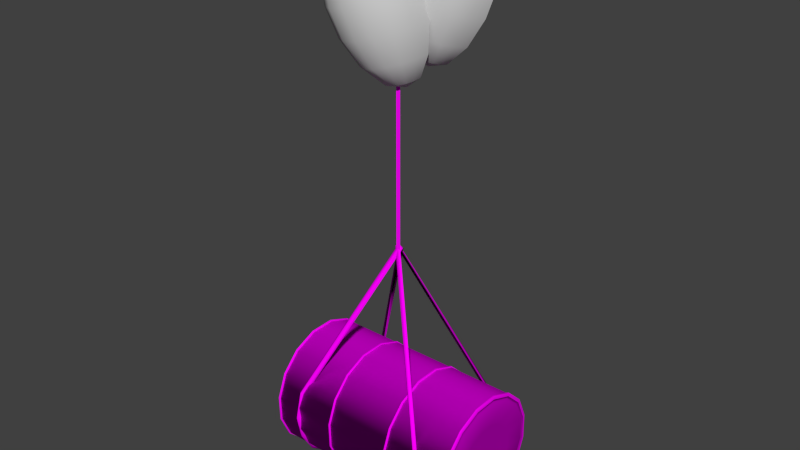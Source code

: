 # Source: obstacles_passive_ballon_barell_metal_2.blend  (saved by Blender 2.70.0; exported with 4.5.12 LTS)
import bpy
from mathutils import Matrix  # noqa: F401  (used for matrix-valued properties, if any)

bpy.ops.wm.read_factory_settings(use_empty=True)
scene = bpy.context.scene
scene.name = 'Scene'

# ---- collections
col_collection_1 = bpy.data.collections.new('Collection 1'); scene.collection.children.link(col_collection_1)

# ---- images (referenced by path relative to the original .blend; pixels are not part of the script)
import os
ASSET_DIR = os.environ.get("B2B_ASSET_DIR", "")  # directory of the original .blend (textures are referenced by path, not embedded)
HERE = os.path.dirname(os.path.abspath(__file__))  # packed textures are extracted next to this script under _unpacked/

def load_image(name, relpath, width, height, colorspace="sRGB"):
    """Load a texture the original file referenced (path relative to the .blend, or extracted next to this script)."""
    p = next((c for c in (os.path.join(HERE, relpath), os.path.join(ASSET_DIR, relpath)) if relpath and os.path.exists(c)), "")
    if p:
        img = bpy.data.images.load(p, check_existing=True)
        img.name = name
    else:  # same state as the original file: an image datablock whose file is absent (Cycles renders it pink)
        img = bpy.data.images.new(name, width, height)
        img.source = "FILE"
        img.filepath = "//" + (relpath or name)
    img.colorspace_settings.name = colorspace
    return img
img_obstacles_passive_rope_diffuse_jpg = load_image('obstacles_passive_rope_diffuse.jpg', 'Texturen/obstacles_passive_rope_diffuse.jpg', 1024, 1024, 'sRGB')
img_obstacles_passive_metal_3_normal_jpg = load_image('obstacles_passive_metal_3_normal.jpg', 'Texturen/obstacles_passive_metal_3_normal.jpg', 1024, 1024, 'sRGB')
img_obstacles_passive_metal_3_diffuse_jpg = load_image('obstacles_passive_metal_3_diffuse.jpg', 'Texturen/obstacles_passive_metal_3_diffuse.jpg', 1024, 1024, 'sRGB')
img_obstacles_passive_metal_4_diffuse_jpg = load_image('obstacles_passive_metal_4_diffuse.jpg', 'Texturen/obstacles_passive_metal_4_diffuse.jpg', 1024, 1024, 'sRGB')

# ---- materials (node trees are filled in below, after node groups)
mat_obstacles_passive_ballon_barell_metal_2_ballon_ballon_2 = bpy.data.materials.new('obstacles_passive_ballon_barell_metal_2_ballon_ballon_2')
mat_obstacles_passive_ballon_barell_metal_2_ballon_ballon_2.alpha_threshold = 0.0
mat_obstacles_passive_ballon_barell_metal_2_ballon_ballon_2.diffuse_color = (0.64, 0.64, 0.64, 1.0)
mat_obstacles_passive_ballon_barell_metal_2_ballon_ballon_2.specular_color = (0.5, 0.5, 0.5)
mat_obstacles_passive_ballon_barell_metal_2_ballon_ballon_2.roughness = 0.5
mat_obstacles_passive_ballon_barell_metal_2_ballon_ballon_2.line_color = (0.0, 0.0, 0.0, 1.0)
mat_obstacles_passive_ballon_barell_metal_2_rope_rope_1 = bpy.data.materials.new('obstacles_passive_ballon_barell_metal_2_rope_rope_1')
mat_obstacles_passive_ballon_barell_metal_2_rope_rope_1.alpha_threshold = 0.0
mat_obstacles_passive_ballon_barell_metal_2_rope_rope_1.diffuse_color = (0.64, 0.64, 0.64, 1.0)
mat_obstacles_passive_ballon_barell_metal_2_rope_rope_1.specular_color = (0.5, 0.5, 0.5)
mat_obstacles_passive_ballon_barell_metal_2_rope_rope_1.roughness = 0.5
mat_obstacles_passive_ballon_barell_metal_2_rope_rope_1.line_color = (0.0, 0.0, 0.0, 1.0)
mat_obstacles_passive_ballon_barell_metal_2_ballon_ballon_1 = bpy.data.materials.new('obstacles_passive_ballon_barell_metal_2_ballon_ballon_1')
mat_obstacles_passive_ballon_barell_metal_2_ballon_ballon_1.alpha_threshold = 0.0
mat_obstacles_passive_ballon_barell_metal_2_ballon_ballon_1.diffuse_color = (0.64, 0.64, 0.64, 1.0)
mat_obstacles_passive_ballon_barell_metal_2_ballon_ballon_1.specular_color = (0.5, 0.5, 0.5)
mat_obstacles_passive_ballon_barell_metal_2_ballon_ballon_1.roughness = 0.5
mat_obstacles_passive_ballon_barell_metal_2_ballon_ballon_1.line_color = (0.0, 0.0, 0.0, 1.0)
mat_obstacles_passive_ballon_barell_metal_1_body_metal_3 = bpy.data.materials.new('obstacles_passive_ballon_barell_metal_1_body_metal_3')
mat_obstacles_passive_ballon_barell_metal_1_body_metal_3.alpha_threshold = 0.0
mat_obstacles_passive_ballon_barell_metal_1_body_metal_3.roughness = 0.5
mat_obstacles_passive_ballon_barell_metal_1_body_metal_3.line_color = (0.0, 0.0, 0.0, 1.0)
mat_obstacles_passive_ballon_barell_metal_1_schnallen_metal_4 = bpy.data.materials.new('obstacles_passive_ballon_barell_metal_1_schnallen_metal_4')
mat_obstacles_passive_ballon_barell_metal_1_schnallen_metal_4.alpha_threshold = 0.0
mat_obstacles_passive_ballon_barell_metal_1_schnallen_metal_4.roughness = 0.5
mat_obstacles_passive_ballon_barell_metal_1_schnallen_metal_4.line_color = (0.0, 0.0, 0.0, 1.0)

# ---- material node trees
mat_obstacles_passive_ballon_barell_metal_2_rope_rope_1.use_nodes = True; mat_obstacles_passive_ballon_barell_metal_2_rope_rope_1.node_tree.nodes.clear()
_N = mat_obstacles_passive_ballon_barell_metal_2_rope_rope_1.node_tree.nodes; _L = mat_obstacles_passive_ballon_barell_metal_2_rope_rope_1.node_tree.links
n0 = _N.new('ShaderNodeOutputMaterial'); n0.name = 'Material Output'; n0.location = (300, 300)
n1 = _N.new('ShaderNodeBsdfDiffuse'); n1.name = 'Diffuse BSDF'; n1.location = (10, 300)
n2 = _N.new('ShaderNodeTexCoord'); n2.name = 'Texture Coordinate'; n2.location = (-655, 380)
n3 = _N.new('ShaderNodeTexImage'); n3.name = 'Image Texture'; n3.location = (-291, 327)
n3.width = 140
n3.image = img_obstacles_passive_rope_diffuse_jpg
_L.new(n1.outputs[0], n0.inputs[0])
_L.new(n2.outputs[2], n3.inputs[0])
_L.new(n3.outputs[0], n1.inputs[0])
n0.is_active_output = True
mat_obstacles_passive_ballon_barell_metal_1_body_metal_3.use_nodes = True; mat_obstacles_passive_ballon_barell_metal_1_body_metal_3.node_tree.nodes.clear()
_N = mat_obstacles_passive_ballon_barell_metal_1_body_metal_3.node_tree.nodes; _L = mat_obstacles_passive_ballon_barell_metal_1_body_metal_3.node_tree.links
n0 = _N.new('ShaderNodeOutputMaterial'); n0.name = 'Material Output'; n0.location = (300, 300)
n1 = _N.new('ShaderNodeBsdfDiffuse'); n1.name = 'Diffuse BSDF'; n1.location = (10, 300)
n2 = _N.new('ShaderNodeTexCoord'); n2.name = 'Texture Coordinate'; n2.location = (-706, 248)
n3 = _N.new('ShaderNodeTexImage'); n3.name = 'Image Texture.001'; n3.location = (-395, 65)
n3.width = 140
n3.image = img_obstacles_passive_metal_3_normal_jpg
n4 = _N.new('ShaderNodeNormalMap'); n4.name = 'Normal Map'; n4.location = (-201, 52)
n5 = _N.new('ShaderNodeTexImage'); n5.name = 'Image Texture'; n5.location = (-402, 314)
n5.width = 140
n5.image = img_obstacles_passive_metal_3_diffuse_jpg
_L.new(n1.outputs[0], n0.inputs[0])
_L.new(n2.outputs[2], n5.inputs[0])
_L.new(n2.outputs[2], n3.inputs[0])
_L.new(n5.outputs[0], n1.inputs[0])
_L.new(n3.outputs[0], n4.inputs[1])
_L.new(n4.outputs[0], n1.inputs[2])
n0.is_active_output = True
mat_obstacles_passive_ballon_barell_metal_1_schnallen_metal_4.use_nodes = True; mat_obstacles_passive_ballon_barell_metal_1_schnallen_metal_4.node_tree.nodes.clear()
_N = mat_obstacles_passive_ballon_barell_metal_1_schnallen_metal_4.node_tree.nodes; _L = mat_obstacles_passive_ballon_barell_metal_1_schnallen_metal_4.node_tree.links
n0 = _N.new('ShaderNodeOutputMaterial'); n0.name = 'Material Output'; n0.location = (300, 300)
n1 = _N.new('ShaderNodeBsdfDiffuse'); n1.name = 'Diffuse BSDF'; n1.location = (10, 300)
n2 = _N.new('ShaderNodeTexImage'); n2.name = 'Image Texture'; n2.location = (-440, 297)
n2.width = 140
n2.image = img_obstacles_passive_metal_4_diffuse_jpg
n3 = _N.new('ShaderNodeTexCoord'); n3.name = 'Texture Coordinate'; n3.location = (-708, 218)
_L.new(n1.outputs[0], n0.inputs[0])
_L.new(n3.outputs[2], n2.inputs[0])
_L.new(n2.outputs[0], n1.inputs[0])
n0.is_active_output = True

# ---- world
world_world = bpy.data.worlds.new('World'); scene.world = world_world
world_world.color = (0.05088, 0.05088, 0.05088)
world_world.use_sun_shadow = False
world_world.sun_shadow_jitter_overblur = 0.0
world_world.cycles.sampling_method = 'MANUAL'
world_world.cycles.sample_map_resolution = 256

# ---- meshes
me_sphere_001 = bpy.data.meshes.new('Sphere.001')
me_sphere_001.from_pydata([(-0.1836, 0.1686, 0.7902), (-0.4434, 0.1369, 0.6416), (-0.6363, 0.08329, 0.3903), (-0.7391, 0.005723, 0.02682), (-0.7381, -0.08745, -0.4098), (-0.6318, -0.1792, -0.8396), (-0.4331, -0.2498, -1.171), (-0.1679, -0.2817, -1.32), (0.1041, 0.1747, 0.8184), (0.376, 0.1541, 0.7221), (0.5906, 0.1101, 0.5158), (0.7147, 0.04821, 0.2259), (0.7232, -0.03225, -0.1511), (0.6129, -0.1225, -0.5741), (0.4022, -0.206, -0.9654), (0.1265, -0.2644, -1.239), (0.3547, 0.04914, 0.7472), (0.5513, -0.08387, 0.5622), (0.6633, -0.2052, 0.2865), (0.6676, -0.3066, -0.08549), (0.5615, -0.376, -0.5135), (0.3628, -0.4, -0.919), (0.1052, -0.3693, -1.214), (0.294, -0.03874, 0.7737), (0.4392, -0.2463, 0.6111), (0.5168, -0.4174, 0.3504), (0.5091, -0.5362, -0.01632), (0.4151, -0.5881, -0.4496), (0.2508, -0.5624, -0.8701), (0.04458, -0.4572, -1.187), (0.2033, -0.09616, 0.7975), (0.2715, -0.3524, 0.6551), (0.2977, -0.556, 0.4079), (0.2719, -0.6862, 0.04588), (0.1959, -0.7267, -0.3921), (0.08303, -0.6685, -0.8261), (-0.04619, -0.5146, -1.163), (0.0962, -0.1144, 0.815), (0.07363, -0.386, 0.6875), (0.03919, -0.6, 0.4501), (-0.007907, -0.7338, 0.09163), (-0.06259, -0.7707, -0.3499), (-0.1148, -0.7021, -0.7937), (-0.1533, -0.5329, -1.146), (-0.01088, -0.0906, 0.8235), (-0.1242, -0.3421, 0.7033), (-0.2193, -0.5426, 0.4708), (-0.2877, -0.6717, 0.114), (-0.3211, -0.7133, -0.3292), (-0.3127, -0.6582, -0.7779), (-0.2603, -0.5091, -1.137), (-0.1016, -0.02847, 0.8218), (-0.2919, -0.2273, 0.7001), (-0.4385, -0.3926, 0.4666), (-0.5249, -0.5093, 0.1095), (-0.5402, -0.5633, -0.3334), (-0.4804, -0.5434, -0.7811), (-0.3511, -0.4469, -1.139), (-0.1623, 0.06257, 0.8101), (-0.404, -0.05906, 0.6784), (-0.5849, -0.1728, 0.4384), (-0.6834, -0.2715, 0.07889), (-0.6867, -0.3435, -0.3616), (-0.5925, -0.3752, -0.8027), (-0.4118, -0.3559, -1.151)], [], [(15, 14, 21), (13, 20, 21), (12, 19, 20), (12, 11, 18), (10, 17, 18), (10, 9, 16), (21, 28, 29), (21, 20, 27), (20, 19, 26), (19, 18, 25), (17, 24, 25), (17, 16, 23), (28, 35, 36), (28, 27, 34), (26, 33, 34), (26, 25, 32), (24, 31, 32), (24, 23, 30), (35, 42, 43), (35, 34, 41), (34, 33, 40), (33, 32, 39), (31, 38, 39), (31, 30, 37), (43, 42, 49), (42, 41, 48), (40, 47, 48), (40, 39, 46), (38, 45, 46), (37, 44, 45), (50, 49, 56), (49, 48, 55), (48, 47, 54), (47, 46, 53), (45, 52, 53), (45, 44, 51), (57, 56, 63), (56, 55, 62), (54, 61, 62), (54, 53, 60), (52, 59, 60), (52, 51, 58), (7, 15, 22), (9, 8, 16), (7, 22, 29), (16, 8, 23), (7, 29, 36), (23, 8, 30), (7, 36, 43), (30, 8, 37), (7, 43, 50), (37, 8, 44), (7, 50, 57), (44, 8, 51), (7, 57, 64), (51, 8, 58), (7, 64, 6), (63, 5, 6), (62, 4, 5), (61, 3, 4), (61, 60, 2), (60, 59, 1), (59, 58, 0), (58, 8, 0), (22, 15, 21), (14, 13, 21), (13, 12, 20), (19, 12, 18), (11, 10, 18), (17, 10, 16), (22, 21, 29), (28, 21, 27), (27, 20, 26), (26, 19, 25), (18, 17, 25), (24, 17, 23), (29, 28, 36), (35, 28, 34), (27, 26, 34), (33, 26, 32), (25, 24, 32), (31, 24, 30), (36, 35, 43), (42, 35, 41), (41, 34, 40), (40, 33, 39), (32, 31, 39), (38, 31, 37), (50, 43, 49), (49, 42, 48), (41, 40, 48), (47, 40, 46), (39, 38, 46), (38, 37, 45), (57, 50, 56), (56, 49, 55), (55, 48, 54), (54, 47, 53), (46, 45, 53), (52, 45, 51), (64, 57, 63), (63, 56, 62), (55, 54, 62), (61, 54, 60), (53, 52, 60), (59, 52, 58), (64, 63, 6), (63, 62, 5), (62, 61, 4), (3, 61, 2), (2, 60, 1), (1, 59, 0)])
me_sphere_001.polygons.foreach_set('use_smooth', [True] * 112)
me_sphere_001.materials.append(mat_obstacles_passive_ballon_barell_metal_2_ballon_ballon_2)
me_sphere_001.use_remesh_preserve_volume = False
me_sphere_001.use_remesh_preserve_attributes = False
me_sphere_001.use_mirror_vertex_groups = False
me_sphere_001.update()
me_cube_001 = bpy.data.meshes.new('Cube.001')
me_cube_001.from_pydata([(-0.03509, -0.0351, -0.02348), (-0.02348, 0.02348, -0.02348), (0.02348, -0.02348, -0.02348), (-0.03509, -0.0351, 2.423), (-0.02348, 0.02348, 2.423), (0.02348, -0.02348, 2.423)], [], [(3, 4, 1), (5, 3, 0), (1, 4, 5), (0, 3, 1), (2, 5, 0), (2, 1, 5)])
_uv = me_cube_001.uv_layers.new(name='Cube_001-mesh-map-0')
_uv.uv.foreach_set('vector', [-0.2458, 4.217, 1.002, 4.217, 1.002, 1.078, 1.001, 4.217, -0.2462, 4.217, -0.2462, 1.078, 0.0009526, 1.089, 0.0009526, 4.228, 1.001, 4.228, -0.2458, 1.078, -0.2458, 4.217, 1.002, 1.078, 1.001, 1.078, 1.001, 4.217, -0.2462, 1.078, 1.001, 1.089, 0.0009526, 1.089, 1.001, 4.228])
me_cube_001.materials.append(mat_obstacles_passive_ballon_barell_metal_2_rope_rope_1)
me_cube_001.use_remesh_preserve_volume = False
me_cube_001.use_remesh_preserve_attributes = False
me_cube_001.use_mirror_vertex_groups = False
me_cube_001.update()
me_cylinder_004 = bpy.data.meshes.new('Cylinder.004')
me_cylinder_004.from_pydata([(0.3936, 0.6376, -0.7119), (0.3935, 0.8741, -0.4231), (0.3933, 0.9743, -0.05045), (0.3931, 0.9282, 0.3297), (0.3934, -0.4217, -0.8632), (0.3935, -0.04902, -0.9625), (0.3936, 0.3312, -0.9056), (0.3926, -0.8893, 0.4211), (0.393, -0.902, -0.3317), (0.3932, -0.7083, -0.6489), (-0.7071, 0.07597, 2.854), (-1.766, -0.3862, -0.8783), (-1.766, -0.03755, -0.9563), (-1.766, 0.3434, -0.905), (-1.767, -0.8794, 0.3996), (-1.791, -0.9054, -0.3481), (-1.767, -0.6971, -0.6601), (-0.6669, 0.07737, 2.861), (-1.767, 0.9416, 0.308), (0.3928, -0.9733, 0.04849), (-1.777, 0.9783, -0.07116), (-1.766, 0.8599, -0.4462), (-1.766, 0.6084, -0.7552), (-0.6673, 0.064, 2.863), (-1.767, -0.9735, 0.02626), (-0.7074, 0.06596, 2.853), (-1.715, -1.034, 0.02784), (-0.6153, 0.06303, 2.886), (-1.714, 0.695, -0.7786), (-1.714, 0.9321, -0.4597), (-1.667, 0.969, -0.06094), (-1.714, 1.029, -0.07445), (-1.667, 0.9142, 0.3111), (-1.715, 0.9981, 0.3186), (-0.567, 0.07634, 2.857), (-0.5674, 0.06445, 2.856), (-1.667, -0.8642, 0.4005), (0.4834, -0.05458, -0.9564), (0.483, 0.9222, 0.3403), (0.4832, 0.9781, -0.03965), (0.4834, 0.8772, -0.4121), (0.4834, 0.6551, -0.7095), (-1.666, 0.33, -0.9042), (-1.667, -0.9013, -0.3361), (-1.667, -0.956, 0.03587), (-1.666, 0.8772, -0.4256), (-1.666, 0.6375, -0.7273), (-0.6176, 0.06563, 2.863), (-0.6172, 0.0756, 2.865), (0.4831, -0.722, -0.6306), (0.4833, -0.427, -0.8688), (0.4835, 0.3254, -0.9022), (0.4825, -0.8944, 0.4317), (0.4827, -0.9636, 0.05924), (0.4829, -0.9241, -0.3207), (-0.6149, 0.07844, 2.882), (-1.715, -0.7433, -0.7063), (-1.715, -0.9471, -0.3652), (-1.715, -0.9368, 0.4131), (-1.714, 0.354, -0.9825), (-1.714, -0.03913, -1.04), (-1.666, -0.04197, -0.9549), (-1.714, -0.4244, -0.9433), (-1.667, -0.4066, -0.8724), (-1.667, -0.7083, -0.6374), (0.4384, -0.9643, -0.3321), (0.4382, -1.022, 0.06094), (0.4381, -0.9251, 0.4462), (0.4391, 0.3368, -0.9494), (0.4389, -0.4416, -0.9102), (0.4387, -0.7604, -0.6732), (-0.6616, 0.07717, 2.888), (-0.662, 0.06421, 2.889), (0.439, 0.6779, -0.7455), (0.439, 0.9282, -0.4266), (0.4388, 1.021, -0.04135), (0.4386, 0.976, 0.3517), (0.439, -0.05628, -1.007)], [], [(25, 7, 67), (7, 19, 66), (19, 8, 65), (9, 4, 69), (8, 9, 70), (76, 3, 10), (5, 6, 68), (68, 6, 0), (4, 5, 77), (75, 2, 3), (74, 1, 2), (73, 0, 1), (73, 74, 40), (76, 71, 48), (67, 52, 47), (65, 54, 53), (74, 75, 39), (56, 62, 63), (32, 33, 55), (62, 60, 61), (30, 31, 33), (23, 35, 36), (17, 18, 32), (27, 58, 36), (68, 51, 37), (77, 37, 50), (70, 49, 54), (68, 73, 41), (69, 50, 49), (66, 53, 52), (75, 76, 38), (57, 56, 64), (60, 59, 42), (42, 59, 28), (45, 29, 31), (46, 28, 29), (58, 26, 44), (26, 57, 43), (57, 15, 16), (60, 12, 13), (33, 31, 20), (62, 11, 12), (56, 16, 11), (26, 24, 15), (58, 27, 23), (33, 18, 17), (28, 59, 13), (58, 14, 24), (31, 29, 21), (3, 38, 48), (29, 28, 22), (47, 52, 7), (72, 25, 67), (67, 7, 66), (66, 19, 65), (70, 9, 69), (65, 8, 70), (71, 76, 10), (77, 5, 68), (73, 68, 0), (69, 4, 77), (76, 75, 3), (75, 74, 2), (74, 73, 1), (41, 73, 40), (38, 76, 48), (72, 67, 47), (66, 65, 53), (40, 74, 39), (64, 56, 63), (34, 32, 55), (63, 62, 61), (32, 30, 33), (14, 23, 36), (34, 17, 32), (35, 27, 36), (77, 68, 37), (69, 77, 50), (65, 70, 54), (51, 68, 41), (70, 69, 49), (67, 66, 52), (39, 75, 38), (43, 57, 64), (61, 60, 42), (46, 42, 28), (30, 45, 31), (45, 46, 29), (36, 58, 44), (44, 26, 43), (56, 57, 16), (59, 60, 13), (18, 33, 20), (60, 62, 12), (62, 56, 11), (57, 26, 15), (14, 58, 23), (55, 33, 17), (22, 28, 13), (26, 58, 24), (20, 31, 21), (10, 3, 48), (21, 29, 22), (25, 47, 7)])
me_cylinder_004.polygons.foreach_set('use_smooth', [True] * 104)
_uv = me_cylinder_004.uv_layers.new(name='Cylinder_004-mesh-map-0')
_uv.uv.foreach_set('vector', [0.1439, 6.498, 0.5393, 4.454, 0.5559, 4.452, 0.5393, 4.454, 0.4613, 4.002, 0.5599, 4.023, 0.4613, 4.002, 0.4993, 3.225, 0.6556, 3.284, 0.5529, 2.291, 0.6477, 1.33, 0.8205, 1.34, 0.4993, 3.225, 0.5529, 2.291, 0.7261, 2.348, 1.148, -2.392, 1.072, -2.386, 0.5502, -5.482, 0.7502, 0.3493, 0.8569, -0.4179, 0.9649, -0.3895, 0.9649, -0.3895, 0.8569, -0.4179, 0.9386, -0.9992, 0.6477, 1.33, 0.7502, 0.3493, 0.8899, 0.3709, 1.118, -1.964, 1.044, -1.956, 1.072, -2.386, 1.08, -1.516, 0.9957, -1.499, 1.044, -1.956, 1.039, -1.001, 0.9386, -0.9992, 0.9957, -1.499, 1.039, -1.001, 1.08, -1.516, 1.162, -1.498, 1.148, -2.392, 0.6072, -5.504, 0.651, -5.472, 0.5559, 4.452, 0.566, 4.44, 0.1252, 6.477, 0.6556, 3.284, 0.7861, 3.292, 0.668, 4.034, 1.08, -1.516, 1.118, -1.964, 1.187, -1.958, -0.8461, 1.626, -0.8164, 1.128, -0.6968, 1.157, -0.6189, -2.106, -0.7311, -2.095, 0.06186, -5.48, -0.8164, 1.128, -0.7874, 0.5783, -0.6356, 0.6014, -0.6331, -1.654, -0.7278, -1.641, -0.7311, -2.095, 0.1238, 6.053, 0.02977, 6.115, -0.7646, 2.999, -0.01255, -5.439, -0.8227, -2.096, -0.9143, -2.177, -0.02966, 6.138, -0.8627, 2.991, -0.7646, 2.999, 0.9649, -0.3895, 1.081, -0.3862, 1.038, 0.3864, 0.8899, 0.3709, 1.038, 0.3864, 0.9758, 1.364, 0.7261, 2.348, 0.9036, 2.377, 0.7861, 3.292, 0.9649, -0.3895, 1.039, -1.001, 1.127, -1.001, 0.8205, 1.34, 0.9758, 1.364, 0.9036, 2.377, 0.5599, 4.023, 0.668, 4.034, 0.566, 4.44, 1.118, -1.964, 1.148, -2.392, 1.225, -2.387, -0.8673, 2.115, -0.8461, 1.626, -0.7366, 1.669, -0.7874, 0.5783, -0.753, -0.02604, -0.5841, -0.02294, -0.5841, -0.02294, -0.753, -0.02604, -0.7132, -0.6486, -0.6075, -1.178, -0.7128, -1.165, -0.7278, -1.641, -0.5746, -0.6337, -0.7132, -0.6486, -0.7128, -1.165, -0.8627, 2.991, -0.871, 2.561, -0.7699, 2.572, -0.871, 2.561, -0.8673, 2.115, -0.7776, 2.131, -0.8673, 2.115, -0.9793, 2.115, -0.9548, 1.626, -0.7874, 0.5783, -0.9427, 0.5766, -0.9161, -0.06217, -0.7311, -2.095, -0.7278, -1.641, -0.8266, -1.639, -0.8164, 1.128, -0.9456, 1.113, -0.9427, 0.5766, -0.8461, 1.626, -0.9548, 1.626, -0.9456, 1.113, -0.871, 2.561, -0.9594, 2.562, -0.9793, 2.115, -0.8627, 2.991, -0.02966, 6.138, -0.09916, 6.1, -0.7311, -2.095, -0.8227, -2.096, -0.01255, -5.439, -0.7132, -0.6486, -0.753, -0.02604, -0.9161, -0.06217, -0.8627, 2.991, -0.9508, 2.997, -0.9594, 2.562, -0.7278, -1.641, -0.7128, -1.165, -0.8287, -1.14, 1.072, -2.386, 0.982, -2.345, 0.4613, -5.439, -0.7128, -1.165, -0.7132, -0.6486, -0.8576, -0.5813, 0.1252, 6.477, 0.566, 4.44, 0.5393, 4.454, 0.1348, 6.504, 0.1439, 6.498, 0.5559, 4.452, 0.5559, 4.452, 0.5393, 4.454, 0.5599, 4.023, 0.5599, 4.023, 0.4613, 4.002, 0.6556, 3.284, 0.7261, 2.348, 0.5529, 2.291, 0.8205, 1.34, 0.6556, 3.284, 0.4993, 3.225, 0.7261, 2.348, 0.6072, -5.504, 1.148, -2.392, 0.5502, -5.482, 0.8899, 0.3709, 0.7502, 0.3493, 0.9649, -0.3895, 1.039, -1.001, 0.9649, -0.3895, 0.9386, -0.9992, 0.8205, 1.34, 0.6477, 1.33, 0.8899, 0.3709, 1.148, -2.392, 1.118, -1.964, 1.072, -2.386, 1.118, -1.964, 1.08, -1.516, 1.044, -1.956, 1.08, -1.516, 1.039, -1.001, 0.9957, -1.499, 1.127, -1.001, 1.039, -1.001, 1.162, -1.498, 1.225, -2.387, 1.148, -2.392, 0.651, -5.472, 0.1348, 6.504, 0.5559, 4.452, 0.1252, 6.477, 0.5599, 4.023, 0.6556, 3.284, 0.668, 4.034, 1.162, -1.498, 1.08, -1.516, 1.187, -1.958, -0.7366, 1.669, -0.8461, 1.626, -0.6968, 1.157, 0.1238, -5.462, -0.6189, -2.106, 0.06186, -5.48, -0.6968, 1.157, -0.8164, 1.128, -0.6356, 0.6014, -0.6189, -2.106, -0.6331, -1.654, -0.7311, -2.095, -0.9508, 2.997, -0.09916, 6.1, -1.036, 3.072, -0.111, -5.504, -0.01255, -5.439, -0.9143, -2.177, 0.02977, 6.115, -0.02966, 6.138, -0.7646, 2.999, 0.8899, 0.3709, 0.9649, -0.3895, 1.038, 0.3864, 0.8205, 1.34, 0.8899, 0.3709, 0.9758, 1.364, 0.6556, 3.284, 0.7261, 2.348, 0.7861, 3.292, 1.081, -0.3862, 0.9649, -0.3895, 1.127, -1.001, 0.7261, 2.348, 0.8205, 1.34, 0.9036, 2.377, 0.5559, 4.452, 0.5599, 4.023, 0.566, 4.44, 1.187, -1.958, 1.118, -1.964, 1.225, -2.387, -0.7776, 2.131, -0.8673, 2.115, -0.7366, 1.669, -0.6356, 0.6014, -0.7874, 0.5783, -0.5841, -0.02294, -0.5746, -0.6337, -0.5841, -0.02294, -0.7132, -0.6486, -0.6331, -1.654, -0.6075, -1.178, -0.7278, -1.641, -0.6075, -1.178, -0.5746, -0.6337, -0.7128, -1.165, -0.7646, 2.999, -0.8627, 2.991, -0.7699, 2.572, -0.7699, 2.572, -0.871, 2.561, -0.7776, 2.131, -0.8461, 1.626, -0.8673, 2.115, -0.9548, 1.626, -0.753, -0.02604, -0.7874, 0.5783, -0.9161, -0.06217, -0.8227, -2.096, -0.7311, -2.095, -0.8266, -1.639, -0.7874, 0.5783, -0.8164, 1.128, -0.9427, 0.5766, -0.8164, 1.128, -0.8461, 1.626, -0.9456, 1.113, -0.8673, 2.115, -0.871, 2.561, -0.9793, 2.115, -0.9508, 2.997, -0.8627, 2.991, -0.09916, 6.1, 0.06186, -5.48, -0.7311, -2.095, -0.01255, -5.439, -0.8576, -0.5813, -0.7132, -0.6486, -0.9161, -0.06217, -0.871, 2.561, -0.8627, 2.991, -0.9594, 2.562, -0.8266, -1.639, -0.7278, -1.641, -0.8287, -1.14, 0.5502, -5.482, 1.072, -2.386, 0.4613, -5.439, -0.8287, -1.14, -0.7128, -1.165, -0.8576, -0.5813, 0.1439, 6.498, 0.1252, 6.477, 0.5393, 4.454])
me_cylinder_004.materials.append(mat_obstacles_passive_ballon_barell_metal_2_rope_rope_1)
me_cylinder_004.use_remesh_preserve_volume = False
me_cylinder_004.use_remesh_preserve_attributes = False
me_cylinder_004.use_mirror_vertex_groups = False
me_cylinder_004.update()
me_sphere = bpy.data.meshes.new('Sphere')
me_sphere.from_pydata([(-0.475, -0.06613, 0.6756), (-0.6582, -0.04547, 0.4378), (-0.7398, -0.01742, 0.1282), (-0.6947, 0.01822, -0.253), (-0.5253, 0.05757, -0.6642), (-0.2609, 0.09335, -1.029), (0.0509, 0.1177, -1.266), (0.354, 0.1237, -1.307), (-0.2195, -0.07671, 0.8106), (0.06941, -0.07562, 0.8222), (0.3478, -0.06301, 0.7086), (0.5746, -0.04033, 0.482), (0.728, -0.006574, 0.1299), (0.7892, 0.03465, -0.3104), (0.7451, 0.07582, -0.7585), (0.5953, 0.1082, -1.12), (0.0495, -0.1827, 0.8067), (0.311, -0.2609, 0.6799), (0.5265, -0.2988, 0.4445), (0.676, -0.2864, 0.08934), (0.7411, -0.2238, -0.3478), (0.7083, -0.122, -0.7872), (0.5754, 0.001092, -1.135), (-0.008831, -0.2727, 0.7823), (0.2032, -0.4273, 0.635), (0.3857, -0.5162, 0.3858), (0.5236, -0.5217, 0.0258), (0.6003, -0.4413, -0.4066), (0.6005, -0.2884, -0.8321), (0.5171, -0.08896, -1.16), (-0.09669, -0.3321, 0.7529), (0.04086, -0.5369, 0.5806), (0.1736, -0.6594, 0.3148), (0.294, -0.6767, -0.05105), (0.3882, -0.5845, -0.4776), (0.4381, -0.398, -0.8864), (0.4292, -0.1483, -1.189), (-0.2007, -0.3516, 0.7229), (-0.1513, -0.573, 0.5252), (-0.07755, -0.7067, 0.2424), (0.02217, -0.7278, -0.1295), (0.137, -0.6317, -0.55), (0.246, -0.4342, -0.9419), (0.3252, -0.1678, -1.219), (-0.305, -0.3284, 0.6969), (-0.3441, -0.5302, 0.477), (-0.3294, -0.6507, 0.1794), (-0.2505, -0.6672, -0.1976), (-0.1149, -0.5757, -0.6129), (0.05316, -0.3913, -0.99), (0.2209, -0.1446, -1.245), (-0.3938, -0.266, 0.6787), (-0.5082, -0.4149, 0.4435), (-0.5438, -0.5, 0.1357), (-0.4825, -0.5042, -0.245), (-0.3292, -0.4251, -0.6567), (-0.1109, -0.276, -1.024), (0.1321, -0.08225, -1.263), (-0.4535, -0.1739, 0.6713), (-0.6185, -0.2447, 0.4297), (-0.6879, -0.2777, 0.1177), (-0.6384, -0.2635, -0.2645), (-0.4733, -0.2027, -0.6747), (-0.2212, -0.1058, -1.037), (0.07242, 0.00986, -1.271)], [], [(15, 14, 21), (14, 13, 20), (13, 12, 19), (12, 11, 18), (10, 17, 18), (10, 9, 16), (22, 21, 28), (21, 20, 27), (20, 19, 26), (18, 25, 26), (17, 24, 25), (17, 16, 23), (29, 28, 35), (28, 27, 34), (27, 26, 33), (25, 32, 33), (24, 31, 32), (24, 23, 30), (36, 35, 42), (35, 34, 41), (34, 33, 40), (33, 32, 39), (31, 38, 39), (31, 30, 37), (42, 49, 50), (42, 41, 48), (40, 47, 48), (40, 39, 46), (38, 45, 46), (38, 37, 44), (50, 49, 56), (49, 48, 55), (47, 54, 55), (47, 46, 53), (45, 52, 53), (45, 44, 51), (57, 56, 63), (56, 55, 62), (54, 61, 62), (54, 53, 60), (52, 59, 60), (52, 51, 58), (7, 15, 22), (9, 8, 16), (7, 22, 29), (16, 8, 23), (7, 29, 36), (23, 8, 30), (7, 36, 43), (30, 8, 37), (7, 43, 50), (37, 8, 44), (7, 50, 57), (44, 8, 51), (7, 57, 64), (51, 8, 58), (7, 64, 6), (63, 5, 6), (62, 4, 5), (61, 3, 4), (60, 2, 3), (60, 59, 1), (59, 58, 0), (58, 8, 0), (22, 15, 21), (21, 14, 20), (20, 13, 19), (19, 12, 18), (11, 10, 18), (17, 10, 16), (29, 22, 28), (28, 21, 27), (27, 20, 26), (19, 18, 26), (18, 17, 25), (24, 17, 23), (36, 29, 35), (35, 28, 34), (34, 27, 33), (26, 25, 33), (25, 24, 32), (31, 24, 30), (43, 36, 42), (42, 35, 41), (41, 34, 40), (40, 33, 39), (32, 31, 39), (38, 31, 37), (43, 42, 50), (49, 42, 48), (41, 40, 48), (47, 40, 46), (39, 38, 46), (45, 38, 44), (57, 50, 56), (56, 49, 55), (48, 47, 55), (54, 47, 53), (46, 45, 53), (52, 45, 51), (64, 57, 63), (63, 56, 62), (55, 54, 62), (61, 54, 60), (53, 52, 60), (59, 52, 58), (64, 63, 6), (63, 62, 5), (62, 61, 4), (61, 60, 3), (2, 60, 1), (1, 59, 0)])
me_sphere.polygons.foreach_set('use_smooth', [True] * 112)
me_sphere.materials.append(mat_obstacles_passive_ballon_barell_metal_2_ballon_ballon_1)
me_sphere.use_remesh_preserve_volume = False
me_sphere.use_remesh_preserve_attributes = False
me_sphere.use_mirror_vertex_groups = False
me_sphere.update()
me_cylinder_002 = bpy.data.meshes.new('Cylinder.002')
me_cylinder_002.from_pydata([(0.09386, 0.9848, -0.1722), (0.09363, 0.8438, -0.5361), (0.09295, 0.5744, -0.8183), (0.09194, 0.2175, -0.9759), (0.09193, 0.5359, 0.8442), (0.09295, 0.8181, 0.5748), (0.09363, 0.9757, 0.2178), (0.08785, -0.8444, 0.5362), (0.08954, -0.2181, 0.976), (0.09074, 0.172, 0.9851), (0.09074, -0.1726, -0.985), (0.1239, -0.9854, 0.1724), (0.1241, -0.9764, -0.2177), (0.1302, 0.9847, -0.1722), (0.1282, 0.2174, -0.9759), (0.1241, -0.8445, 0.5362), (0.1248, -0.5751, 0.8184), (0.1258, -0.2182, 0.9761), (0.1248, -0.8187, -0.5746), (0.08852, -0.575, 0.8184), (0.1258, -0.5365, -0.8441), (0.127, -0.1727, -0.985), (1.126, 0.2143, -0.9754), (1.127, 0.5712, -0.8178), (0.1292, 0.5743, -0.8183), (1.128, 0.8407, -0.5355), (0.1299, 0.8437, -0.5361), (1.128, 0.9816, -0.1717), (0.08954, -0.5364, -0.8441), (0.08853, -0.8186, -0.5747), (0.08785, -0.9763, -0.2177), (0.08761, -0.9853, 0.1723), (2.157, -0.5814, 0.8195), (2.158, -0.5428, -0.843), (2.157, -0.825, -0.5735), (2.157, -0.9826, -0.2166), (2.156, -0.9917, 0.1735), (2.163, 0.9784, -0.1711), (2.162, 0.8375, -0.535), (1.164, 0.5711, -0.8177), (2.162, 0.5681, -0.8172), (1.163, 0.2142, -0.9754), (2.161, 0.2111, -0.9748), (1.161, -0.1759, -0.9844), (1.16, -0.5397, -0.8435), (1.159, -0.8219, -0.5741), (1.159, -0.9796, -0.2172), (1.158, -0.9886, 0.1729), (1.159, -0.8477, 0.5368), (1.122, -0.9885, 0.1729), (1.122, -0.9795, -0.2172), (1.123, -0.8218, -0.5741), (1.124, -0.5396, -0.8435), (1.123, -0.5782, 0.819), (1.164, 0.9724, 0.2184), (1.16, -0.2214, 0.9766), (1.159, -0.5783, 0.819), (1.164, 0.8405, -0.5355), (1.165, 0.9815, -0.1717), (1.125, -0.1758, -0.9844), (1.125, 0.1688, 0.9857), (1.124, -0.2213, 0.9766), (1.122, -0.8476, 0.5367), (1.128, 0.9725, 0.2184), (0.1299, 0.9756, 0.2179), (1.127, 0.8149, 0.5753), (0.1292, 0.818, 0.5748), (1.126, 0.5327, 0.8447), (0.1282, 0.5357, 0.8442), (0.127, 0.1719, 0.9851), (2.16, -0.1789, -0.9839), (2.16, 0.1656, 0.9862), (2.158, -0.2244, 0.9772), (2.157, -0.8508, 0.5373), (2.162, 0.9693, 0.219), (2.162, 0.8117, 0.5759), (1.164, 0.8148, 0.5753), (2.161, 0.5295, 0.8453), (1.163, 0.5326, 0.8448), (1.161, 0.1687, 0.9857), (-0.9086, -0.215, 0.9755), (-0.9096, -0.5719, 0.8179), (-0.9103, -0.8413, 0.5356), (-0.9045, 0.9788, 0.2173), (-0.9062, 0.5389, 0.8436), (-0.9074, 0.1751, 0.9846), (-0.9074, -0.1695, -0.9855), (-0.9086, -0.5333, -0.8446), (-0.9096, -0.8156, -0.5752), (-0.9103, -0.9732, -0.2183), (-0.9105, -0.9822, 0.1718), (-0.9043, 0.9878, -0.1728), (-0.9045, 0.8469, -0.5366), (-0.9052, 0.5775, -0.8188), (-0.9062, 0.2206, -0.9765), (-0.9052, 0.8212, 0.5742)], [], [(86, 10, 28, 87), (87, 28, 29, 88), (88, 29, 30, 89), (89, 30, 31, 90), (90, 31, 7, 82), (82, 7, 19, 81), (81, 19, 8, 80), (85, 9, 4, 84), (80, 8, 9, 85), (94, 3, 10, 86), (95, 5, 6, 83), (83, 6, 0, 91), (84, 4, 5, 95), (93, 2, 3, 94), (92, 1, 2, 93), (91, 0, 1, 92), (69, 60, 67, 68), (66, 65, 63, 64), (68, 67, 65, 66), (26, 25, 23, 24), (21, 59, 52, 20), (20, 52, 51, 18), (18, 51, 50, 12), (12, 50, 49, 11), (79, 71, 77, 78), (41, 42, 70, 43), (78, 77, 75, 76), (39, 40, 42, 41), (43, 70, 33, 44), (44, 33, 34, 45), (45, 34, 35, 46), (46, 35, 36, 47), (47, 36, 73, 48), (17, 61, 60, 69), (14, 22, 59, 21), (64, 63, 27, 13), (24, 23, 22, 14), (13, 27, 25, 26), (11, 49, 62, 15), (15, 62, 53, 16), (16, 53, 61, 17), (55, 72, 71, 79), (76, 75, 74, 54), (54, 74, 37, 58), (57, 38, 40, 39), (58, 37, 38, 57), (48, 73, 32, 56), (56, 32, 72, 55)])
me_cylinder_002.polygons.foreach_set('use_smooth', [True] * 48)
_uv = me_cylinder_002.uv_layers.new(name='UVMap')
_uv.uv.foreach_set('vector', [0.9993, 0.09301, 0.9993, 0.545, 0.9003, 0.545, 0.9003, 0.09301, 0.9003, 0.09301, 0.9003, 0.545, 0.8012, 0.545, 0.8012, 0.09301, 0.8012, 0.09301, 0.8012, 0.545, 0.7022, 0.545, 0.7022, 0.09301, 0.7022, 0.09301, 0.7022, 0.545, 0.6031, 0.545, 0.6031, 0.09301, 0.6031, 0.09301, 0.6031, 0.545, 0.5041, 0.545, 0.5041, 0.09301, 0.5041, 0.09301, 0.5041, 0.545, 0.405, 0.545, 0.405, 0.09301, 0.405, 0.09301, 0.405, 0.545, 0.306, 0.545, 0.306, 0.09301, 0.2069, 0.09301, 0.2069, 0.545, 0.1079, 0.545, 0.1079, 0.09302, 0.306, 0.09301, 0.306, 0.545, 0.2069, 0.545, 0.2069, 0.09301, -0.4864, 0.09303, -0.4864, 0.545, -0.5854, 0.545, -0.5854, 0.09303, 0.008845, 0.09302, 0.008849, 0.545, -0.0902, 0.545, -0.0902, 0.09302, -0.0902, 0.09302, -0.0902, 0.545, -0.1892, 0.545, -0.1892, 0.09302, 0.1079, 0.09302, 0.1079, 0.545, 0.008849, 0.545, 0.008845, 0.09302, -0.3873, 0.09303, -0.3873, 0.545, -0.4864, 0.545, -0.4864, 0.09303, -0.2883, 0.09303, -0.2883, 0.545, -0.3873, 0.545, -0.3873, 0.09303, -0.1892, 0.09302, -0.1892, 0.545, -0.2883, 0.545, -0.2883, 0.09303, 0.2069, 0.5456, 0.2069, 0.9976, 0.1079, 0.9976, 0.1079, 0.5456, 0.008846, 0.5456, 0.008847, 0.9976, -0.0902, 0.9976, -0.0902, 0.5456, 0.1079, 0.5456, 0.1079, 0.9976, 0.008847, 0.9976, 0.008846, 0.5456, -0.2883, 0.5456, -0.2883, 0.9976, -0.3873, 0.9976, -0.3873, 0.5456, 0.9993, 0.5456, 0.9993, 0.9976, 0.9003, 0.9976, 0.9003, 0.5456, 0.9003, 0.5456, 0.9003, 0.9976, 0.8012, 0.9976, 0.8012, 0.5456, 0.8012, 0.5456, 0.8012, 0.9976, 0.7022, 0.9976, 0.7022, 0.5456, 0.7022, 0.5456, 0.7022, 0.9976, 0.6031, 0.9976, 0.6031, 0.5456, 0.2069, 0.9982, 0.2069, 1.45, 0.1079, 1.45, 0.1079, 0.9982, -0.4864, 0.9982, -0.4864, 1.45, -0.5854, 1.45, -0.5854, 0.9982, 0.1079, 0.9982, 0.1079, 1.45, 0.008851, 1.45, 0.00885, 0.9982, -0.3873, 0.9982, -0.3873, 1.45, -0.4864, 1.45, -0.4864, 0.9982, 0.9993, 0.9982, 0.9993, 1.45, 0.9003, 1.45, 0.9003, 0.9982, 0.9003, 0.9982, 0.9003, 1.45, 0.8012, 1.45, 0.8012, 0.9982, 0.8012, 0.9982, 0.8012, 1.45, 0.7022, 1.45, 0.7022, 0.9982, 0.7022, 0.9982, 0.7022, 1.45, 0.6031, 1.45, 0.6031, 0.9982, 0.6031, 0.9982, 0.6031, 1.45, 0.5041, 1.45, 0.5041, 0.9982, 0.306, 0.5456, 0.306, 0.9976, 0.2069, 0.9976, 0.2069, 0.5456, -0.4864, 0.5456, -0.4864, 0.9976, -0.5854, 0.9976, -0.5854, 0.5456, -0.0902, 0.5456, -0.0902, 0.9976, -0.1892, 0.9976, -0.1892, 0.5456, -0.3873, 0.5456, -0.3873, 0.9976, -0.4864, 0.9976, -0.4864, 0.5456, -0.1892, 0.5456, -0.1892, 0.9976, -0.2883, 0.9976, -0.2883, 0.5456, 0.6031, 0.5456, 0.6031, 0.9976, 0.5041, 0.9976, 0.5041, 0.5456, 0.5041, 0.5456, 0.5041, 0.9976, 0.405, 0.9976, 0.405, 0.5456, 0.405, 0.5456, 0.405, 0.9976, 0.306, 0.9976, 0.306, 0.5456, 0.306, 0.9982, 0.306, 1.45, 0.2069, 1.45, 0.2069, 0.9982, 0.00885, 0.9982, 0.008851, 1.45, -0.0902, 1.45, -0.0902, 0.9982, -0.0902, 0.9982, -0.0902, 1.45, -0.1892, 1.45, -0.1892, 0.9982, -0.2883, 0.9982, -0.2883, 1.45, -0.3873, 1.45, -0.3873, 0.9982, -0.1892, 0.9982, -0.1892, 1.45, -0.2883, 1.45, -0.2883, 0.9982, 0.5041, 0.9982, 0.5041, 1.45, 0.405, 1.45, 0.405, 0.9982, 0.405, 0.9982, 0.405, 1.45, 0.306, 1.45, 0.306, 0.9982])
me_cylinder_002.materials.append(mat_obstacles_passive_ballon_barell_metal_1_body_metal_3)
me_cylinder_002.use_remesh_preserve_volume = False
me_cylinder_002.use_remesh_preserve_attributes = False
me_cylinder_002.use_mirror_vertex_groups = False
me_cylinder_002.update()
me_cylinder_007 = bpy.data.meshes.new('Cylinder.007')
me_cylinder_007.from_pydata([(0.01046, -0.5842, 0.8319), (0.009775, -0.8581, 0.545), (0.02399, 0.8183, 0.5747), (0.02298, 0.2177, -0.976), (0.02399, 0.5746, -0.8183), (0.02467, 0.8441, -0.5361), (0.02491, 0.985, -0.1723), (0.01565, 0.992, 0.2214), (0.01496, 0.8318, 0.5842), (0.01393, 0.5449, 0.858), (0.01271, 0.1751, 1.001), (0.01271, -0.1752, -1.001), (0.01393, 0.2213, -0.9921), (0.01496, 0.5841, -0.8318), (0.01565, 0.858, -0.545), (0.0159, 1.001, -0.1751), (0.01865, -0.9851, 0.1723), (0.01889, -0.9761, -0.2178), (0.01957, -0.8184, -0.5747), (0.02058, -0.5362, -0.8441), (0.0115, -0.2214, 0.9921), (0.0115, -0.545, -0.858), (0.01047, -0.8319, -0.5842), (0.009775, -0.9921, -0.2214), (0.009533, -1.001, 0.1751), (-0.008636, -1.001, 0.1751), (-0.008393, -0.9921, -0.2214), (-0.007703, -0.8318, -0.5842), (-0.006672, -0.545, -0.858), (-0.005454, -0.1751, -1.001), (-0.004237, 0.2214, -0.9921), (-0.003206, 0.5842, -0.8318), (-0.002517, 0.8581, -0.545), (-0.002275, 1.001, -0.1751), (-0.002517, 0.9921, 0.2214), (-0.003207, 0.8319, 0.5842), (-0.004239, 0.545, 0.858), (-0.005456, 0.1751, 1.001), (-0.006673, -0.2214, 0.9921), (-0.007705, -0.5842, 0.8318), (-0.008394, -0.858, 0.545), (-0.01741, -0.8441, 0.5361), (-0.01673, -0.5747, 0.8184), (-0.01572, -0.2177, 0.976), (-0.01452, 0.1723, 0.985), (-0.01332, 0.5362, 0.8441), (-0.01231, 0.8184, 0.5747), (-0.01163, 0.976, 0.2178), (-0.01139, 0.9851, -0.1723), (-0.01163, 0.8442, -0.5361), (-0.01231, 0.5747, -0.8184), (-0.01332, 0.2178, -0.976), (-0.01452, -0.1722, -0.9851), (-0.01571, -0.5361, -0.8441), (-0.01673, -0.8183, -0.5747), (-0.01741, -0.9759, -0.2178), (-0.01765, -0.985, 0.1723), (0.02178, -0.1724, -0.985), (0.02178, 0.1722, 0.9851), (0.02297, 0.5361, 0.8441), (0.02467, 0.9759, 0.2178), (0.01889, -0.8442, 0.5361), (0.01956, -0.5748, 0.8184), (0.02058, -0.2179, 0.976), (-0.01731, -0.8157, 0.5181), (-0.01666, -0.5554, 0.7909), (-0.01568, -0.2104, 0.9432), (-0.01452, 0.1666, 0.952), (-0.01336, 0.5182, 0.8158), (-0.01238, 0.7909, 0.5554), (-0.01173, 0.9433, 0.2105), (-0.01149, 0.952, -0.1665), (-0.01172, 0.8158, -0.5181), (-0.01238, 0.5555, -0.7909), (-0.01336, 0.2105, -0.9432), (-0.01452, -0.1665, -0.952), (-0.01567, -0.5181, -0.8158), (-0.01666, -0.7908, -0.5554), (-0.01731, -0.9432, -0.2105), (-0.01754, -0.9519, 0.1665)], [], [(55, 54, 27, 26), (45, 44, 37, 36), (41, 56, 25, 40), (46, 45, 36, 35), (50, 49, 32, 31), (42, 41, 40, 39), (51, 50, 31, 30), (44, 43, 38, 37), (53, 52, 29, 28), (26, 27, 22, 23), (56, 55, 26, 25), (59, 2, 8, 9), (58, 59, 9, 10), (2, 60, 7, 8), (60, 6, 15, 7), (3, 57, 11, 12), (17, 16, 24, 23), (16, 61, 1, 24), (61, 62, 0, 1), (19, 18, 22, 21), (57, 19, 21, 11), (62, 63, 20, 0), (63, 58, 10, 20), (18, 17, 23, 22), (32, 33, 15, 14), (28, 29, 11, 21), (31, 32, 14, 13), (30, 31, 13, 12), (33, 34, 7, 15), (34, 35, 8, 7), (29, 30, 12, 11), (35, 36, 9, 8), (36, 37, 10, 9), (37, 38, 20, 10), (6, 5, 14, 15), (4, 3, 12, 13), (5, 4, 13, 14), (38, 39, 0, 20), (39, 40, 1, 0), (27, 28, 21, 22), (40, 25, 24, 1), (25, 26, 23, 24), (54, 53, 28, 27), (47, 46, 35, 34), (48, 47, 34, 33), (52, 51, 30, 29), (49, 48, 33, 32), (43, 42, 39, 38), (41, 42, 65, 64), (52, 53, 76, 75), (50, 51, 74, 73), (48, 49, 72, 71), (46, 47, 70, 69), (44, 45, 68, 67), (55, 56, 79, 78), (42, 43, 66, 65), (53, 54, 77, 76), (56, 41, 64, 79), (51, 52, 75, 74), (49, 50, 73, 72), (47, 48, 71, 70), (45, 46, 69, 68), (43, 44, 67, 66), (54, 55, 78, 77)])
me_cylinder_007.polygons.foreach_set('use_smooth', [True] * 64)
_uv = me_cylinder_007.uv_layers.new(name='UVMap')
_uv.uv.foreach_set('vector', [0.7178, 0.6223, 0.4901, 0.6026, 0.4901, 0.5827, 0.7189, 0.6027, 0.2625, 0.6231, 0.02819, 0.6859, 0.02431, 0.6653, 0.2614, 0.6031, 0.2632, 0.6242, 0.02938, 0.6819, 0.02551, 0.663, 0.2621, 0.6058, 0.4904, 0.6032, 0.2625, 0.6231, 0.2614, 0.6031, 0.4904, 0.5833, 0.4897, 0.6032, 0.2618, 0.6231, 0.2606, 0.6031, 0.4897, 0.5833, 0.4907, 0.6058, 0.2632, 0.6242, 0.2621, 0.6058, 0.4907, 0.5876, 0.7174, 0.6228, 0.4897, 0.6032, 0.4897, 0.5833, 0.7185, 0.6032, 0.9509, 0.6822, 0.7179, 0.6239, 0.7191, 0.6059, 0.9547, 0.6643, 0.2622, 0.6226, 0.02788, 0.6855, 0.024, 0.665, 0.261, 0.6026, 0.7189, 0.6027, 0.4901, 0.5827, 0.49, 0.5614, 0.7201, 0.5817, 0.9512, 0.6859, 0.7178, 0.6223, 0.7189, 0.6027, 0.955, 0.6663, 0.259, 0.5623, 0.4904, 0.5419, 0.4904, 0.5619, 0.2601, 0.582, 0.02269, 0.6225, 0.259, 0.5623, 0.2601, 0.582, 0.02242, 0.6431, 0.4904, 0.5419, 0.7216, 0.562, 0.7204, 0.5822, 0.4904, 0.5619, 0.7216, 0.562, 0.9571, 0.623, 0.9573, 0.6445, 0.7204, 0.5822, 0.7209, 0.562, 0.9564, 0.623, 0.9566, 0.6445, 0.7197, 0.5822, 0.7212, 0.5615, 0.9567, 0.6226, 0.957, 0.6442, 0.7201, 0.5817, 0.02389, 0.6237, 0.2597, 0.5684, 0.2609, 0.5865, 0.02363, 0.6426, 0.2597, 0.5684, 0.4906, 0.5496, 0.4907, 0.568, 0.2609, 0.5865, 0.2587, 0.5618, 0.49, 0.5414, 0.49, 0.5614, 0.2598, 0.5815, 0.02237, 0.6222, 0.2587, 0.5618, 0.2598, 0.5815, 0.02211, 0.6427, 0.4906, 0.5496, 0.7214, 0.5681, 0.7202, 0.5866, 0.4907, 0.568, 0.7214, 0.5681, 0.9564, 0.6241, 0.9566, 0.6439, 0.7202, 0.5866, 0.49, 0.5414, 0.7212, 0.5615, 0.7201, 0.5817, 0.49, 0.5614, 0.2606, 0.6031, 0.0236, 0.6653, 0.02171, 0.6431, 0.2594, 0.582, 0.261, 0.6026, 0.024, 0.665, 0.02211, 0.6427, 0.2598, 0.5815, 0.4897, 0.5833, 0.2606, 0.6031, 0.2594, 0.582, 0.4897, 0.5619, 0.7185, 0.6032, 0.4897, 0.5833, 0.4897, 0.5619, 0.7197, 0.5822, 0.9553, 0.6667, 0.7192, 0.6032, 0.7204, 0.5822, 0.9573, 0.6445, 0.7192, 0.6032, 0.4904, 0.5833, 0.4904, 0.5619, 0.7204, 0.5822, 0.9546, 0.6667, 0.7185, 0.6032, 0.7197, 0.5822, 0.9566, 0.6445, 0.4904, 0.5833, 0.2614, 0.6031, 0.2601, 0.582, 0.4904, 0.5619, 0.2614, 0.6031, 0.02431, 0.6653, 0.02242, 0.6431, 0.2601, 0.582, 0.9547, 0.6643, 0.7191, 0.6059, 0.7202, 0.5866, 0.9566, 0.6439, 0.02198, 0.6226, 0.2583, 0.5623, 0.2594, 0.582, 0.02171, 0.6431, 0.4897, 0.5419, 0.7209, 0.562, 0.7197, 0.5822, 0.4897, 0.5619, 0.2583, 0.5623, 0.4897, 0.5419, 0.4897, 0.5619, 0.2594, 0.582, 0.7191, 0.6059, 0.4907, 0.5876, 0.4907, 0.568, 0.7202, 0.5866, 0.4907, 0.5876, 0.2621, 0.6058, 0.2609, 0.5865, 0.4907, 0.568, 0.4901, 0.5827, 0.261, 0.6026, 0.2598, 0.5815, 0.49, 0.5614, 0.2621, 0.6058, 0.02551, 0.663, 0.02363, 0.6426, 0.2609, 0.5865, 0.955, 0.6663, 0.7189, 0.6027, 0.7201, 0.5817, 0.957, 0.6442, 0.4901, 0.6026, 0.2622, 0.6226, 0.261, 0.6026, 0.4901, 0.5827, 0.7181, 0.6228, 0.4904, 0.6032, 0.4904, 0.5833, 0.7192, 0.6032, 0.9516, 0.6863, 0.7181, 0.6228, 0.7192, 0.6032, 0.9553, 0.6667, 0.9509, 0.6863, 0.7174, 0.6228, 0.7185, 0.6032, 0.9546, 0.6667, 0.2618, 0.6231, 0.02748, 0.6859, 0.0236, 0.6653, 0.2606, 0.6031, 0.7179, 0.6239, 0.4907, 0.6058, 0.4907, 0.5876, 0.7191, 0.6059, 0.2632, 0.6242, 0.4907, 0.6058, 0.4907, 0.6372, 0.2652, 0.6559, 0.02788, 0.6855, 0.2622, 0.6226, 0.2641, 0.6571, 0.03501, 0.7195, 0.4897, 0.6032, 0.7174, 0.6228, 0.7153, 0.657, 0.4897, 0.6374, 0.02748, 0.6859, 0.2618, 0.6231, 0.2638, 0.6576, 0.0346, 0.7199, 0.4904, 0.6032, 0.7181, 0.6228, 0.716, 0.657, 0.4904, 0.6374, 0.02819, 0.6859, 0.2625, 0.6231, 0.2645, 0.6576, 0.03531, 0.7199, 0.7178, 0.6223, 0.9512, 0.6859, 0.9441, 0.7195, 0.7157, 0.6565, 0.4907, 0.6058, 0.7179, 0.6239, 0.7159, 0.6553, 0.4907, 0.6372, 0.2622, 0.6226, 0.4901, 0.6026, 0.49, 0.6368, 0.2641, 0.6571, 0.02938, 0.6819, 0.2632, 0.6242, 0.2652, 0.6559, 0.0365, 0.7131, 0.7174, 0.6228, 0.9509, 0.6863, 0.9437, 0.7199, 0.7153, 0.657, 0.2618, 0.6231, 0.4897, 0.6032, 0.4897, 0.6374, 0.2638, 0.6576, 0.7181, 0.6228, 0.9516, 0.6863, 0.9444, 0.7199, 0.716, 0.657, 0.2625, 0.6231, 0.4904, 0.6032, 0.4904, 0.6374, 0.2645, 0.6576, 0.7179, 0.6239, 0.9509, 0.6822, 0.9438, 0.7131, 0.7159, 0.6553, 0.4901, 0.6026, 0.7178, 0.6223, 0.7157, 0.6565, 0.49, 0.6368])
me_cylinder_007.materials.append(mat_obstacles_passive_ballon_barell_metal_1_schnallen_metal_4)
me_cylinder_007.use_remesh_preserve_volume = False
me_cylinder_007.use_remesh_preserve_attributes = False
me_cylinder_007.use_mirror_vertex_groups = False
me_cylinder_007.update()
me_cylinder_008 = bpy.data.meshes.new('Cylinder.008')
me_cylinder_008.from_pydata([(-0.01496, -0.8318, -0.5842), (-0.01565, -0.992, -0.2214), (-0.01957, 0.5748, -0.8184), (-0.02058, 0.5362, 0.8441), (-0.01957, 0.8184, 0.5747), (-0.01889, 0.9761, 0.2178), (-0.01865, 0.9851, -0.1723), (-0.009779, 0.8581, -0.545), (-0.01047, 0.5842, -0.8319), (-0.0115, 0.2214, -0.9921), (-0.01271, -0.1751, -1.001), (-0.01271, 0.1752, 1.001), (-0.0115, 0.545, 0.858), (-0.01047, 0.8319, 0.5842), (-0.009779, 0.9921, 0.2214), (-0.009537, 1.001, -0.1751), (-0.0249, -0.985, 0.1723), (-0.02466, -0.8441, 0.5361), (-0.02399, -0.5746, 0.8183), (-0.02297, -0.2177, 0.976), (-0.01393, -0.5449, -0.858), (-0.01393, -0.2213, 0.9921), (-0.01496, -0.5841, 0.8318), (-0.01565, -0.858, 0.545), (-0.01589, -1.001, 0.1751), (0.002278, -1.001, 0.1751), (0.00252, -0.8581, 0.545), (0.003209, -0.5842, 0.8318), (0.00424, -0.2214, 0.9921), (0.005456, 0.1751, 1.001), (0.006672, 0.545, 0.858), (0.007702, 0.8318, 0.5842), (0.008391, 0.9921, 0.2214), (0.008633, 1.001, -0.1751), (0.008391, 0.858, -0.545), (0.007702, 0.5842, -0.8318), (0.006671, 0.2214, -0.9921), (0.005455, -0.1751, -1.001), (0.004239, -0.545, -0.858), (0.003208, -0.8319, -0.5842), (0.00252, -0.9921, -0.2214), (0.01163, -0.976, -0.2178), (0.01231, -0.8184, -0.5747), (0.01332, -0.5362, -0.8441), (0.01452, -0.1723, -0.985), (0.01571, 0.2177, -0.976), (0.01673, 0.5747, -0.8184), (0.01741, 0.8441, -0.5361), (0.01764, 0.985, -0.1723), (0.01741, 0.9759, 0.2178), (0.01673, 0.8183, 0.5747), (0.01572, 0.5361, 0.8441), (0.01452, 0.1722, 0.9851), (0.01332, -0.2178, 0.976), (0.01231, -0.5747, 0.8184), (0.01163, -0.8442, 0.5361), (0.01139, -0.9851, 0.1723), (-0.02178, 0.1724, 0.985), (-0.02178, -0.1722, -0.9851), (-0.02058, 0.2179, -0.976), (-0.01889, 0.8442, -0.5361), (-0.02466, -0.9759, -0.2178), (-0.02399, -0.8183, -0.5747), (-0.02297, -0.5361, -0.8441), (0.01173, -0.9433, -0.2105), (0.01238, -0.7909, -0.5554), (0.01336, -0.5182, -0.8158), (0.01452, -0.1666, -0.952), (0.01567, 0.2104, -0.9432), (0.01665, 0.5554, -0.7909), (0.01731, 0.8157, -0.5181), (0.01754, 0.9519, -0.1665), (0.01731, 0.9432, 0.2105), (0.01665, 0.7908, 0.5554), (0.01568, 0.5181, 0.8158), (0.01452, 0.1665, 0.952), (0.01336, -0.2105, 0.9432), (0.01238, -0.5555, 0.7909), (0.01173, -0.8158, 0.5181), (0.0115, -0.952, 0.1665)], [], [(55, 54, 27, 26), (45, 44, 37, 36), (41, 56, 25, 40), (46, 45, 36, 35), (50, 49, 32, 31), (42, 41, 40, 39), (51, 50, 31, 30), (44, 43, 38, 37), (53, 52, 29, 28), (26, 27, 22, 23), (56, 55, 26, 25), (59, 2, 8, 9), (58, 59, 9, 10), (2, 60, 7, 8), (60, 6, 15, 7), (3, 57, 11, 12), (17, 16, 24, 23), (16, 61, 1, 24), (61, 62, 0, 1), (19, 18, 22, 21), (57, 19, 21, 11), (62, 63, 20, 0), (63, 58, 10, 20), (18, 17, 23, 22), (32, 33, 15, 14), (28, 29, 11, 21), (31, 32, 14, 13), (30, 31, 13, 12), (33, 34, 7, 15), (34, 35, 8, 7), (29, 30, 12, 11), (35, 36, 9, 8), (36, 37, 10, 9), (37, 38, 20, 10), (6, 5, 14, 15), (4, 3, 12, 13), (5, 4, 13, 14), (38, 39, 0, 20), (39, 40, 1, 0), (27, 28, 21, 22), (40, 25, 24, 1), (25, 26, 23, 24), (54, 53, 28, 27), (47, 46, 35, 34), (48, 47, 34, 33), (52, 51, 30, 29), (49, 48, 33, 32), (43, 42, 39, 38), (41, 42, 65, 64), (52, 53, 76, 75), (50, 51, 74, 73), (48, 49, 72, 71), (46, 47, 70, 69), (44, 45, 68, 67), (55, 56, 79, 78), (42, 43, 66, 65), (53, 54, 77, 76), (56, 41, 64, 79), (51, 52, 75, 74), (49, 50, 73, 72), (47, 48, 71, 70), (45, 46, 69, 68), (43, 44, 67, 66), (54, 55, 78, 77)])
me_cylinder_008.polygons.foreach_set('use_smooth', [True] * 64)
_uv = me_cylinder_008.uv_layers.new(name='UVMap')
_uv.uv.foreach_set('vector', [0.7178, 0.6223, 0.4901, 0.6026, 0.4901, 0.5827, 0.7189, 0.6027, 0.2625, 0.6231, 0.02819, 0.6859, 0.02431, 0.6653, 0.2614, 0.6031, 0.2632, 0.6242, 0.02938, 0.6819, 0.02551, 0.663, 0.2621, 0.6058, 0.4904, 0.6032, 0.2625, 0.6231, 0.2614, 0.6031, 0.4904, 0.5833, 0.4897, 0.6032, 0.2618, 0.6231, 0.2606, 0.6031, 0.4897, 0.5833, 0.4907, 0.6058, 0.2632, 0.6242, 0.2621, 0.6058, 0.4907, 0.5876, 0.7174, 0.6228, 0.4897, 0.6032, 0.4897, 0.5833, 0.7185, 0.6032, 0.9509, 0.6822, 0.7179, 0.6239, 0.7191, 0.6059, 0.9547, 0.6643, 0.2622, 0.6226, 0.02788, 0.6855, 0.024, 0.665, 0.261, 0.6026, 0.7189, 0.6027, 0.4901, 0.5827, 0.49, 0.5614, 0.7201, 0.5817, 0.9512, 0.6859, 0.7178, 0.6223, 0.7189, 0.6027, 0.955, 0.6663, 0.259, 0.5623, 0.4904, 0.5419, 0.4904, 0.5619, 0.2601, 0.582, 0.02269, 0.6225, 0.259, 0.5623, 0.2601, 0.582, 0.02242, 0.6431, 0.4904, 0.5419, 0.7216, 0.562, 0.7204, 0.5822, 0.4904, 0.5619, 0.7216, 0.562, 0.9571, 0.623, 0.9573, 0.6445, 0.7204, 0.5822, 0.7209, 0.562, 0.9564, 0.623, 0.9566, 0.6445, 0.7197, 0.5822, 0.7212, 0.5615, 0.9567, 0.6226, 0.957, 0.6442, 0.7201, 0.5817, 0.02389, 0.6237, 0.2597, 0.5684, 0.2609, 0.5865, 0.02363, 0.6426, 0.2597, 0.5684, 0.4906, 0.5496, 0.4907, 0.568, 0.2609, 0.5865, 0.2587, 0.5618, 0.49, 0.5414, 0.49, 0.5614, 0.2598, 0.5815, 0.02237, 0.6222, 0.2587, 0.5618, 0.2598, 0.5815, 0.02211, 0.6427, 0.4906, 0.5496, 0.7214, 0.5681, 0.7202, 0.5866, 0.4907, 0.568, 0.7214, 0.5681, 0.9564, 0.6241, 0.9566, 0.6439, 0.7202, 0.5866, 0.49, 0.5414, 0.7212, 0.5615, 0.7201, 0.5817, 0.49, 0.5614, 0.2606, 0.6031, 0.0236, 0.6653, 0.02171, 0.6431, 0.2594, 0.582, 0.261, 0.6026, 0.024, 0.665, 0.02211, 0.6427, 0.2598, 0.5815, 0.4897, 0.5833, 0.2606, 0.6031, 0.2594, 0.582, 0.4897, 0.5619, 0.7185, 0.6032, 0.4897, 0.5833, 0.4897, 0.5619, 0.7197, 0.5822, 0.9553, 0.6667, 0.7192, 0.6032, 0.7204, 0.5822, 0.9573, 0.6445, 0.7192, 0.6032, 0.4904, 0.5833, 0.4904, 0.5619, 0.7204, 0.5822, 0.9546, 0.6667, 0.7185, 0.6032, 0.7197, 0.5822, 0.9566, 0.6445, 0.4904, 0.5833, 0.2614, 0.6031, 0.2601, 0.582, 0.4904, 0.5619, 0.2614, 0.6031, 0.02431, 0.6653, 0.02242, 0.6431, 0.2601, 0.582, 0.9547, 0.6643, 0.7191, 0.6059, 0.7202, 0.5866, 0.9566, 0.6439, 0.02198, 0.6226, 0.2583, 0.5623, 0.2594, 0.582, 0.02171, 0.6431, 0.4897, 0.5419, 0.7209, 0.562, 0.7197, 0.5822, 0.4897, 0.5619, 0.2583, 0.5623, 0.4897, 0.5419, 0.4897, 0.5619, 0.2594, 0.582, 0.7191, 0.6059, 0.4907, 0.5876, 0.4907, 0.568, 0.7202, 0.5866, 0.4907, 0.5876, 0.2621, 0.6058, 0.2609, 0.5865, 0.4907, 0.568, 0.4901, 0.5827, 0.261, 0.6026, 0.2598, 0.5815, 0.49, 0.5614, 0.2621, 0.6058, 0.02551, 0.663, 0.02363, 0.6426, 0.2609, 0.5865, 0.955, 0.6663, 0.7189, 0.6027, 0.7201, 0.5817, 0.957, 0.6442, 0.4901, 0.6026, 0.2622, 0.6226, 0.261, 0.6026, 0.4901, 0.5827, 0.7181, 0.6228, 0.4904, 0.6032, 0.4904, 0.5833, 0.7192, 0.6032, 0.9516, 0.6863, 0.7181, 0.6228, 0.7192, 0.6032, 0.9553, 0.6667, 0.9509, 0.6863, 0.7174, 0.6228, 0.7185, 0.6032, 0.9546, 0.6667, 0.2618, 0.6231, 0.02748, 0.6859, 0.0236, 0.6653, 0.2606, 0.6031, 0.7179, 0.6239, 0.4907, 0.6058, 0.4907, 0.5876, 0.7191, 0.6059, 0.2632, 0.6242, 0.4907, 0.6058, 0.4907, 0.6372, 0.2652, 0.6559, 0.02788, 0.6855, 0.2622, 0.6226, 0.2641, 0.6571, 0.03501, 0.7195, 0.4897, 0.6032, 0.7174, 0.6228, 0.7153, 0.657, 0.4897, 0.6374, 0.02748, 0.6859, 0.2618, 0.6231, 0.2638, 0.6576, 0.0346, 0.7199, 0.4904, 0.6032, 0.7181, 0.6228, 0.716, 0.657, 0.4904, 0.6374, 0.02819, 0.6859, 0.2625, 0.6231, 0.2645, 0.6576, 0.03531, 0.7199, 0.7178, 0.6223, 0.9512, 0.6859, 0.9441, 0.7195, 0.7157, 0.6565, 0.4907, 0.6058, 0.7179, 0.6239, 0.7159, 0.6553, 0.4907, 0.6372, 0.2622, 0.6226, 0.4901, 0.6026, 0.49, 0.6368, 0.2641, 0.6571, 0.02938, 0.6819, 0.2632, 0.6242, 0.2652, 0.6559, 0.0365, 0.7131, 0.7174, 0.6228, 0.9509, 0.6863, 0.9437, 0.7199, 0.7153, 0.657, 0.2618, 0.6231, 0.4897, 0.6032, 0.4897, 0.6374, 0.2638, 0.6576, 0.7181, 0.6228, 0.9516, 0.6863, 0.9444, 0.7199, 0.716, 0.657, 0.2625, 0.6231, 0.4904, 0.6032, 0.4904, 0.6374, 0.2645, 0.6576, 0.7179, 0.6239, 0.9509, 0.6822, 0.9438, 0.7131, 0.7159, 0.6553, 0.4901, 0.6026, 0.7178, 0.6223, 0.7157, 0.6565, 0.49, 0.6368])
me_cylinder_008.materials.append(mat_obstacles_passive_ballon_barell_metal_1_schnallen_metal_4)
me_cylinder_008.use_remesh_preserve_volume = False
me_cylinder_008.use_remesh_preserve_attributes = False
me_cylinder_008.use_mirror_vertex_groups = False
me_cylinder_008.update()
me_cylinder_006 = bpy.data.meshes.new('Cylinder.006')
me_cylinder_006.from_pydata([(0.01046, -0.5842, 0.8319), (0.009775, -0.8581, 0.545), (0.02399, 0.8183, 0.5747), (0.02298, 0.2177, -0.976), (0.02399, 0.5746, -0.8183), (0.02467, 0.8441, -0.5361), (0.02491, 0.985, -0.1723), (0.01565, 0.992, 0.2214), (0.01496, 0.8318, 0.5842), (0.01393, 0.5449, 0.858), (0.01271, 0.1751, 1.001), (0.01271, -0.1752, -1.001), (0.01393, 0.2213, -0.9921), (0.01496, 0.5841, -0.8318), (0.01565, 0.858, -0.545), (0.0159, 1.001, -0.1751), (0.01865, -0.9851, 0.1723), (0.01889, -0.9761, -0.2178), (0.01957, -0.8184, -0.5747), (0.02058, -0.5362, -0.8441), (0.0115, -0.2214, 0.9921), (0.0115, -0.545, -0.858), (0.01047, -0.8319, -0.5842), (0.009775, -0.9921, -0.2214), (0.009533, -1.001, 0.1751), (-0.008636, -1.001, 0.1751), (-0.008393, -0.9921, -0.2214), (-0.007703, -0.8318, -0.5842), (-0.006672, -0.545, -0.858), (-0.005454, -0.1751, -1.001), (-0.004237, 0.2214, -0.9921), (-0.003206, 0.5842, -0.8318), (-0.002517, 0.8581, -0.545), (-0.002275, 1.001, -0.1751), (-0.002517, 0.9921, 0.2214), (-0.003207, 0.8319, 0.5842), (-0.004239, 0.545, 0.858), (-0.005456, 0.1751, 1.001), (-0.006673, -0.2214, 0.9921), (-0.007705, -0.5842, 0.8318), (-0.008394, -0.858, 0.545), (-0.01741, -0.8441, 0.5361), (-0.01673, -0.5747, 0.8184), (-0.01572, -0.2177, 0.976), (-0.01452, 0.1723, 0.985), (-0.01332, 0.5362, 0.8441), (-0.01231, 0.8184, 0.5747), (-0.01163, 0.976, 0.2178), (-0.01139, 0.9851, -0.1723), (-0.01163, 0.8442, -0.5361), (-0.01231, 0.5747, -0.8184), (-0.01332, 0.2178, -0.976), (-0.01452, -0.1722, -0.9851), (-0.01571, -0.5361, -0.8441), (-0.01673, -0.8183, -0.5747), (-0.01741, -0.9759, -0.2178), (-0.01765, -0.985, 0.1723), (0.02178, -0.1724, -0.985), (0.02178, 0.1722, 0.9851), (0.02297, 0.5361, 0.8441), (0.02467, 0.9759, 0.2178), (0.01889, -0.8442, 0.5361), (0.01956, -0.5748, 0.8184), (0.02058, -0.2179, 0.976), (-0.01731, -0.8157, 0.5181), (-0.01666, -0.5554, 0.7909), (-0.01568, -0.2104, 0.9432), (-0.01452, 0.1666, 0.952), (-0.01336, 0.5182, 0.8158), (-0.01238, 0.7909, 0.5554), (-0.01173, 0.9433, 0.2105), (-0.01149, 0.952, -0.1665), (-0.01172, 0.8158, -0.5181), (-0.01238, 0.5555, -0.7909), (-0.01336, 0.2105, -0.9432), (-0.01452, -0.1665, -0.952), (-0.01567, -0.5181, -0.8158), (-0.01666, -0.7908, -0.5554), (-0.01731, -0.9432, -0.2105), (-0.01754, -0.9519, 0.1665)], [], [(55, 54, 27, 26), (45, 44, 37, 36), (41, 56, 25, 40), (46, 45, 36, 35), (50, 49, 32, 31), (42, 41, 40, 39), (51, 50, 31, 30), (44, 43, 38, 37), (53, 52, 29, 28), (26, 27, 22, 23), (56, 55, 26, 25), (59, 2, 8, 9), (58, 59, 9, 10), (2, 60, 7, 8), (60, 6, 15, 7), (3, 57, 11, 12), (17, 16, 24, 23), (16, 61, 1, 24), (61, 62, 0, 1), (19, 18, 22, 21), (57, 19, 21, 11), (62, 63, 20, 0), (63, 58, 10, 20), (18, 17, 23, 22), (32, 33, 15, 14), (28, 29, 11, 21), (31, 32, 14, 13), (30, 31, 13, 12), (33, 34, 7, 15), (34, 35, 8, 7), (29, 30, 12, 11), (35, 36, 9, 8), (36, 37, 10, 9), (37, 38, 20, 10), (6, 5, 14, 15), (4, 3, 12, 13), (5, 4, 13, 14), (38, 39, 0, 20), (39, 40, 1, 0), (27, 28, 21, 22), (40, 25, 24, 1), (25, 26, 23, 24), (54, 53, 28, 27), (47, 46, 35, 34), (48, 47, 34, 33), (52, 51, 30, 29), (49, 48, 33, 32), (43, 42, 39, 38), (41, 42, 65, 64), (52, 53, 76, 75), (50, 51, 74, 73), (48, 49, 72, 71), (46, 47, 70, 69), (44, 45, 68, 67), (55, 56, 79, 78), (42, 43, 66, 65), (53, 54, 77, 76), (56, 41, 64, 79), (51, 52, 75, 74), (49, 50, 73, 72), (47, 48, 71, 70), (45, 46, 69, 68), (43, 44, 67, 66), (54, 55, 78, 77)])
me_cylinder_006.polygons.foreach_set('use_smooth', [True] * 64)
_uv = me_cylinder_006.uv_layers.new(name='UVMap')
_uv.uv.foreach_set('vector', [0.7178, 0.6223, 0.4901, 0.6026, 0.4901, 0.5827, 0.7189, 0.6027, 0.2625, 0.6231, 0.02819, 0.6859, 0.02431, 0.6653, 0.2614, 0.6031, 0.2632, 0.6242, 0.02938, 0.6819, 0.02551, 0.663, 0.2621, 0.6058, 0.4904, 0.6032, 0.2625, 0.6231, 0.2614, 0.6031, 0.4904, 0.5833, 0.4897, 0.6032, 0.2618, 0.6231, 0.2606, 0.6031, 0.4897, 0.5833, 0.4907, 0.6058, 0.2632, 0.6242, 0.2621, 0.6058, 0.4907, 0.5876, 0.7174, 0.6228, 0.4897, 0.6032, 0.4897, 0.5833, 0.7185, 0.6032, 0.9509, 0.6822, 0.7179, 0.6239, 0.7191, 0.6059, 0.9547, 0.6643, 0.2622, 0.6226, 0.02788, 0.6855, 0.024, 0.665, 0.261, 0.6026, 0.7189, 0.6027, 0.4901, 0.5827, 0.49, 0.5614, 0.7201, 0.5817, 0.9512, 0.6859, 0.7178, 0.6223, 0.7189, 0.6027, 0.955, 0.6663, 0.259, 0.5623, 0.4904, 0.5419, 0.4904, 0.5619, 0.2601, 0.582, 0.02269, 0.6225, 0.259, 0.5623, 0.2601, 0.582, 0.02242, 0.6431, 0.4904, 0.5419, 0.7216, 0.562, 0.7204, 0.5822, 0.4904, 0.5619, 0.7216, 0.562, 0.9571, 0.623, 0.9573, 0.6445, 0.7204, 0.5822, 0.7209, 0.562, 0.9564, 0.623, 0.9566, 0.6445, 0.7197, 0.5822, 0.7212, 0.5615, 0.9567, 0.6226, 0.957, 0.6442, 0.7201, 0.5817, 0.02389, 0.6237, 0.2597, 0.5684, 0.2609, 0.5865, 0.02363, 0.6426, 0.2597, 0.5684, 0.4906, 0.5496, 0.4907, 0.568, 0.2609, 0.5865, 0.2587, 0.5618, 0.49, 0.5414, 0.49, 0.5614, 0.2598, 0.5815, 0.02237, 0.6222, 0.2587, 0.5618, 0.2598, 0.5815, 0.02211, 0.6427, 0.4906, 0.5496, 0.7214, 0.5681, 0.7202, 0.5866, 0.4907, 0.568, 0.7214, 0.5681, 0.9564, 0.6241, 0.9566, 0.6439, 0.7202, 0.5866, 0.49, 0.5414, 0.7212, 0.5615, 0.7201, 0.5817, 0.49, 0.5614, 0.2606, 0.6031, 0.0236, 0.6653, 0.02171, 0.6431, 0.2594, 0.582, 0.261, 0.6026, 0.024, 0.665, 0.02211, 0.6427, 0.2598, 0.5815, 0.4897, 0.5833, 0.2606, 0.6031, 0.2594, 0.582, 0.4897, 0.5619, 0.7185, 0.6032, 0.4897, 0.5833, 0.4897, 0.5619, 0.7197, 0.5822, 0.9553, 0.6667, 0.7192, 0.6032, 0.7204, 0.5822, 0.9573, 0.6445, 0.7192, 0.6032, 0.4904, 0.5833, 0.4904, 0.5619, 0.7204, 0.5822, 0.9546, 0.6667, 0.7185, 0.6032, 0.7197, 0.5822, 0.9566, 0.6445, 0.4904, 0.5833, 0.2614, 0.6031, 0.2601, 0.582, 0.4904, 0.5619, 0.2614, 0.6031, 0.02431, 0.6653, 0.02242, 0.6431, 0.2601, 0.582, 0.9547, 0.6643, 0.7191, 0.6059, 0.7202, 0.5866, 0.9566, 0.6439, 0.02198, 0.6226, 0.2583, 0.5623, 0.2594, 0.582, 0.02171, 0.6431, 0.4897, 0.5419, 0.7209, 0.562, 0.7197, 0.5822, 0.4897, 0.5619, 0.2583, 0.5623, 0.4897, 0.5419, 0.4897, 0.5619, 0.2594, 0.582, 0.7191, 0.6059, 0.4907, 0.5876, 0.4907, 0.568, 0.7202, 0.5866, 0.4907, 0.5876, 0.2621, 0.6058, 0.2609, 0.5865, 0.4907, 0.568, 0.4901, 0.5827, 0.261, 0.6026, 0.2598, 0.5815, 0.49, 0.5614, 0.2621, 0.6058, 0.02551, 0.663, 0.02363, 0.6426, 0.2609, 0.5865, 0.955, 0.6663, 0.7189, 0.6027, 0.7201, 0.5817, 0.957, 0.6442, 0.4901, 0.6026, 0.2622, 0.6226, 0.261, 0.6026, 0.4901, 0.5827, 0.7181, 0.6228, 0.4904, 0.6032, 0.4904, 0.5833, 0.7192, 0.6032, 0.9516, 0.6863, 0.7181, 0.6228, 0.7192, 0.6032, 0.9553, 0.6667, 0.9509, 0.6863, 0.7174, 0.6228, 0.7185, 0.6032, 0.9546, 0.6667, 0.2618, 0.6231, 0.02748, 0.6859, 0.0236, 0.6653, 0.2606, 0.6031, 0.7179, 0.6239, 0.4907, 0.6058, 0.4907, 0.5876, 0.7191, 0.6059, 0.2632, 0.6242, 0.4907, 0.6058, 0.4907, 0.6372, 0.2652, 0.6559, 0.02788, 0.6855, 0.2622, 0.6226, 0.2641, 0.6571, 0.03501, 0.7195, 0.4897, 0.6032, 0.7174, 0.6228, 0.7153, 0.657, 0.4897, 0.6374, 0.02748, 0.6859, 0.2618, 0.6231, 0.2638, 0.6576, 0.0346, 0.7199, 0.4904, 0.6032, 0.7181, 0.6228, 0.716, 0.657, 0.4904, 0.6374, 0.02819, 0.6859, 0.2625, 0.6231, 0.2645, 0.6576, 0.03531, 0.7199, 0.7178, 0.6223, 0.9512, 0.6859, 0.9441, 0.7195, 0.7157, 0.6565, 0.4907, 0.6058, 0.7179, 0.6239, 0.7159, 0.6553, 0.4907, 0.6372, 0.2622, 0.6226, 0.4901, 0.6026, 0.49, 0.6368, 0.2641, 0.6571, 0.02938, 0.6819, 0.2632, 0.6242, 0.2652, 0.6559, 0.0365, 0.7131, 0.7174, 0.6228, 0.9509, 0.6863, 0.9437, 0.7199, 0.7153, 0.657, 0.2618, 0.6231, 0.4897, 0.6032, 0.4897, 0.6374, 0.2638, 0.6576, 0.7181, 0.6228, 0.9516, 0.6863, 0.9444, 0.7199, 0.716, 0.657, 0.2625, 0.6231, 0.4904, 0.6032, 0.4904, 0.6374, 0.2645, 0.6576, 0.7179, 0.6239, 0.9509, 0.6822, 0.9438, 0.7131, 0.7159, 0.6553, 0.4901, 0.6026, 0.7178, 0.6223, 0.7157, 0.6565, 0.49, 0.6368])
me_cylinder_006.materials.append(mat_obstacles_passive_ballon_barell_metal_1_schnallen_metal_4)
me_cylinder_006.use_remesh_preserve_volume = False
me_cylinder_006.use_remesh_preserve_attributes = False
me_cylinder_006.use_mirror_vertex_groups = False
me_cylinder_006.update()
me_cylinder_003 = bpy.data.meshes.new('Cylinder.003')
me_cylinder_003.from_pydata([(2.199, 0.9365, 0.2117), (2.198, 0.7841, 0.5566), (2.197, 0.5114, 0.817), (2.196, 0.1597, 0.9532), (2.195, -0.2172, 0.9444), (2.194, -0.5622, 0.7921), (2.193, -0.8226, 0.5193), (2.193, -0.9587, 0.1677), (2.193, -0.95, -0.2093), (2.194, -0.7977, -0.5542), (2.195, -0.5249, -0.8146), (2.196, -0.1733, -0.9508), (2.197, 0.2037, -0.9421), (2.198, 0.5486, -0.7897), (2.199, 0.809, -0.517), (2.199, 0.9452, -0.1653), (2.189, 0.9126, 0.2063), (2.188, 0.7641, 0.5425), (2.187, 0.4983, 0.7963), (2.186, 0.1556, 0.929), (2.185, -0.2119, 0.9205), (2.184, -0.5481, 0.772), (2.183, -0.8018, 0.5062), (2.183, -0.9346, 0.1635), (2.183, -0.9261, -0.204), (2.184, -0.7776, -0.5402), (2.185, -0.5117, -0.7939), (2.186, -0.169, -0.9267), (2.187, 0.1984, -0.9181), (2.188, 0.5346, -0.7697), (2.189, 0.7884, -0.5038), (2.189, 0.9211, -0.1611), (2.189, 0.9017, 0.2039), (2.188, 0.755, 0.5361), (2.187, 0.4923, 0.7869), (2.186, 0.1536, 0.9181), (2.185, -0.2094, 0.9096), (2.184, -0.5417, 0.7629), (2.183, -0.7924, 0.5002), (2.183, -0.9236, 0.1615), (2.183, -0.9152, -0.2015), (2.184, -0.7685, -0.5338), (2.185, -0.5058, -0.7845), (2.186, -0.1671, -0.9157), (2.187, 0.196, -0.9073), (2.188, 0.5282, -0.7605), (2.189, 0.779, -0.4979), (2.189, 0.9101, -0.1592), (2.198, 0.8762, 0.1982), (2.198, 0.7336, 0.5211), (2.197, 0.4782, 0.7648), (2.196, 0.1491, 0.8923), (2.195, -0.2038, 0.8841), (2.194, -0.5267, 0.7415), (2.193, -0.7704, 0.4862), (2.193, -0.8979, 0.157), (2.193, -0.8897, -0.1958), (2.194, -0.7471, -0.5187), (2.195, -0.4918, -0.7624), (2.196, -0.1626, -0.8899), (2.197, 0.1903, -0.8817), (2.198, 0.5131, -0.7391), (2.198, 0.7569, -0.4838), (2.199, 0.8843, -0.1547), (2.206, 0.5478, 0.1249), (2.206, 0.4582, 0.3278), (2.205, 0.2979, 0.4809), (2.205, 0.09111, 0.5609), (2.204, -0.1305, 0.5558), (2.203, -0.3334, 0.4662), (2.203, -0.4865, 0.3058), (2.203, -0.5665, 0.09909), (2.203, -0.5614, -0.1226), (2.203, -0.4718, -0.3254), (2.204, -0.3114, -0.4785), (2.205, -0.1047, -0.5586), (2.205, 0.117, -0.5534), (2.206, 0.3198, -0.4638), (2.206, 0.4729, -0.3035), (2.206, 0.5529, -0.09671), (-0.9366, -0.925, 0.1618), (-0.9364, -0.9164, -0.2056), (-0.9358, -0.768, -0.5418), (-0.9348, -0.5021, -0.7956), (-0.9337, -0.1594, -0.9284), (-0.9326, 0.208, -0.9198), (-0.9316, 0.5442, -0.7713), (-0.931, 0.798, -0.5055), (-0.9308, 0.9307, -0.1628), (-0.931, 0.9222, 0.2046), (-0.9316, 0.7737, 0.5408), (-0.9326, 0.5079, 0.7946), (-0.9337, 0.1652, 0.9273), (-0.9348, -0.2023, 0.9188), (-0.9358, -0.5385, 0.7703), (-0.9364, -0.7922, 0.5045), (-0.9467, -0.9491, 0.166), (-0.9465, -0.9403, -0.211), (-0.9458, -0.788, -0.5559), (-0.9449, -0.5152, -0.8163), (-0.9437, -0.1636, -0.9525), (-0.9425, 0.2134, -0.9437), (-0.9416, 0.5583, -0.7914), (-0.9409, 0.8187, -0.5186), (-0.9407, 0.9549, -0.167), (-0.9409, 0.9461, 0.21), (-0.9416, 0.7938, 0.5549), (-0.9425, 0.521, 0.8153), (-0.9437, 0.1694, 0.9515), (-0.9449, -0.2076, 0.9427), (-0.9458, -0.5525, 0.7904), (-0.9465, -0.8129, 0.5176), (-0.9364, -0.7828, 0.4985), (-0.9358, -0.5321, 0.7612), (-0.9348, -0.1998, 0.9079), (-0.9337, 0.1632, 0.9164), (-0.9326, 0.5019, 0.7852), (-0.9316, 0.7646, 0.5344), (-0.931, 0.9113, 0.2022), (-0.9308, 0.9197, -0.1609), (-0.931, 0.7886, -0.4995), (-0.9316, 0.5378, -0.7622), (-0.9326, 0.2056, -0.909), (-0.9337, -0.1575, -0.9174), (-0.9348, -0.4962, -0.7862), (-0.9358, -0.7588, -0.5354), (-0.9364, -0.9056, -0.2032), (-0.9366, -0.914, 0.1599), (-0.9463, -0.7607, 0.4845), (-0.9457, -0.517, 0.7398), (-0.9448, -0.1941, 0.8824), (-0.9437, 0.1588, 0.8906), (-0.9426, 0.4879, 0.7631), (-0.9417, 0.7432, 0.5194), (-0.9411, 0.8858, 0.1965), (-0.9409, 0.894, -0.1564), (-0.9411, 0.7665, -0.4855), (-0.9417, 0.5228, -0.7408), (-0.9426, 0.1999, -0.8834), (-0.9437, -0.153, -0.8916), (-0.9448, -0.4821, -0.7641), (-0.9457, -0.7374, -0.5204), (-0.9463, -0.88, -0.1975), (-0.9465, -0.8882, 0.1553), (-0.9541, -0.4767, 0.3041), (-0.9537, -0.3236, 0.4645), (-0.9531, -0.1208, 0.5541), (-0.9524, 0.1008, 0.5592), (-0.9518, 0.3076, 0.4792), (-0.9512, 0.468, 0.3261), (-0.9508, 0.5575, 0.1232), (-0.9507, 0.5627, -0.09842), (-0.9508, 0.4826, -0.3052), (-0.9512, 0.3295, -0.4655), (-0.9518, 0.1267, -0.5551), (-0.9524, -0.09497, -0.5603), (-0.9531, -0.3017, -0.4802), (-0.9537, -0.4621, -0.3271), (-0.9541, -0.5517, -0.1243), (-0.9542, -0.5568, 0.09739)], [], [(8, 9, 25, 24), (6, 7, 23, 22), (4, 5, 21, 20), (2, 3, 19, 18), (13, 14, 30, 29), (0, 1, 17, 16), (11, 12, 28, 27), (9, 10, 26, 25), (7, 8, 24, 23), (5, 6, 22, 21), (3, 4, 20, 19), (14, 15, 31, 30), (1, 2, 18, 17), (12, 13, 29, 28), (15, 0, 16, 31), (10, 11, 27, 26), (25, 26, 42, 41), (23, 24, 40, 39), (21, 22, 38, 37), (19, 20, 36, 35), (30, 31, 47, 46), (17, 18, 34, 33), (28, 29, 45, 44), (31, 16, 32, 47), (26, 27, 43, 42), (24, 25, 41, 40), (22, 23, 39, 38), (20, 21, 37, 36), (18, 19, 35, 34), (29, 30, 46, 45), (16, 17, 33, 32), (27, 28, 44, 43), (47, 32, 48, 63), (42, 43, 59, 58), (40, 41, 57, 56), (38, 39, 55, 54), (36, 37, 53, 52), (34, 35, 51, 50), (45, 46, 62, 61), (32, 33, 49, 48), (43, 44, 60, 59), (41, 42, 58, 57), (39, 40, 56, 55), (37, 38, 54, 53), (35, 36, 52, 51), (46, 47, 63, 62), (33, 34, 50, 49), (44, 45, 61, 60), (48, 49, 65, 64), (59, 60, 76, 75), (57, 58, 74, 73), (55, 56, 72, 71), (53, 54, 70, 69), (51, 52, 68, 67), (62, 63, 79, 78), (49, 50, 66, 65), (60, 61, 77, 76), (63, 48, 64, 79), (58, 59, 75, 74), (56, 57, 73, 72), (54, 55, 71, 70), (52, 53, 69, 68), (50, 51, 67, 66), (61, 62, 78, 77), (64, 78, 79), (78, 64, 77), (66, 77, 65), (66, 76, 77), (67, 76, 66), (75, 76, 68), (77, 64, 65), (68, 74, 75), (68, 73, 74), (69, 73, 68), (69, 72, 73), (72, 69, 71), (68, 76, 67), (71, 69, 70), (93, 92, 115, 114), (88, 87, 120, 119), (92, 91, 116, 115), (94, 93, 114, 113), (80, 95, 112, 127), (87, 86, 121, 120), (96, 111, 95, 80), (91, 90, 117, 116), (86, 85, 122, 121), (82, 81, 126, 125), (90, 89, 118, 117), (81, 80, 127, 126), (83, 82, 125, 124), (85, 84, 123, 122), (89, 88, 119, 118), (101, 100, 84, 85), (98, 97, 81, 82), (100, 99, 83, 84), (104, 103, 87, 88), (108, 107, 91, 92), (110, 109, 93, 94), (105, 104, 88, 89), (109, 108, 92, 93), (111, 110, 94, 95), (102, 101, 85, 86), (106, 105, 89, 90), (97, 96, 80, 81), (103, 102, 86, 87), (99, 98, 82, 83), (107, 106, 90, 91), (95, 94, 113, 112), (84, 83, 124, 123), (127, 112, 128, 143), (122, 123, 139, 138), (120, 121, 137, 136), (118, 119, 135, 134), (116, 117, 133, 132), (114, 115, 131, 130), (125, 126, 142, 141), (112, 113, 129, 128), (123, 124, 140, 139), (121, 122, 138, 137), (119, 120, 136, 135), (117, 118, 134, 133), (115, 116, 132, 131), (126, 127, 143, 142), (113, 114, 130, 129), (124, 125, 141, 140), (128, 129, 145, 144), (139, 140, 156, 155), (137, 138, 154, 153), (135, 136, 152, 151), (133, 134, 150, 149), (131, 132, 148, 147), (142, 143, 159, 158), (129, 130, 146, 145), (140, 141, 157, 156), (143, 128, 144, 159), (138, 139, 155, 154), (136, 137, 153, 152), (134, 135, 151, 150), (132, 133, 149, 148), (130, 131, 147, 146), (141, 142, 158, 157), (144, 158, 159), (158, 144, 157), (146, 157, 145), (146, 156, 157), (147, 156, 146), (155, 156, 148), (157, 144, 145), (148, 154, 155), (148, 153, 154), (149, 153, 148), (149, 152, 153), (152, 149, 151), (148, 156, 147), (151, 149, 150)])
me_cylinder_003.polygons.foreach_set('use_smooth', [1, 1, 1, 1, 1, 1, 1, 1, 1, 1, 1, 1, 1, 1, 1, 1, 1, 1, 1, 1, 1, 1, 1, 1, 1, 1, 1, 1, 1, 1, 1, 1, 1, 1, 1, 1, 1, 1, 1, 1, 1, 1, 1, 1, 1, 1, 1, 1, 1, 1, 1, 1, 1, 1, 1, 1, 1, 1, 1, 1, 1, 1, 1, 1, 0, 0, 0, 0, 0, 0, 0, 0, 0, 0, 0, 0, 0, 0, 1, 1, 1, 1, 1, 1, 1, 1, 1, 1, 1, 1, 1, 1, 1, 1, 1, 1, 1, 1, 1, 1, 1, 1, 1, 1, 1, 1, 1, 1, 1, 1, 1, 1, 1, 1, 1, 1, 1, 1, 1, 1, 1, 1, 1, 1, 1, 1, 1, 1, 1, 1, 1, 1, 1, 1, 1, 1, 1, 1, 1, 1, 1, 1, 0, 0, 0, 0, 0, 0, 0, 0, 0, 0, 0, 0, 0, 0])
_uv = me_cylinder_003.uv_layers.new(name='UVMap')
_uv.uv.foreach_set('vector', [0.5566, 0.2123, 0.6502, 0.2711, 0.6461, 0.2803, 0.5552, 0.2231, 0.3616, 0.2711, 0.4552, 0.2123, 0.4567, 0.2231, 0.3657, 0.2802, 0.2512, 0.5217, 0.29, 0.3797, 0.296, 0.3858, 0.2583, 0.5238, 0.29, 0.8172, 0.2512, 0.6753, 0.2583, 0.6731, 0.296, 0.8111, 0.7218, 0.8172, 0.6502, 0.9259, 0.6461, 0.9167, 0.7158, 0.8112, 0.4552, 0.9847, 0.3616, 0.9259, 0.3657, 0.9167, 0.4566, 0.9739, 0.7606, 0.5217, 0.7606, 0.6753, 0.7535, 0.6732, 0.7535, 0.5238, 0.6502, 0.2711, 0.7218, 0.3797, 0.7158, 0.3859, 0.6461, 0.2803, 0.4552, 0.2123, 0.5566, 0.2123, 0.5552, 0.2231, 0.4567, 0.2231, 0.29, 0.3797, 0.3616, 0.2711, 0.3657, 0.2802, 0.296, 0.3858, 0.2512, 0.6753, 0.2512, 0.5217, 0.2583, 0.5238, 0.2583, 0.6731, 0.6502, 0.9259, 0.5566, 0.9847, 0.5551, 0.9739, 0.6461, 0.9167, 0.3616, 0.9259, 0.29, 0.8172, 0.296, 0.8111, 0.3657, 0.9167, 0.7606, 0.6753, 0.7218, 0.8172, 0.7158, 0.8112, 0.7535, 0.6732, 0.5566, 0.9847, 0.4552, 0.9847, 0.4566, 0.9739, 0.5551, 0.9739, 0.7218, 0.3797, 0.7606, 0.5217, 0.7535, 0.5238, 0.7158, 0.3859, 0.6461, 0.2803, 0.7158, 0.3859, 0.7133, 0.3884, 0.6445, 0.284, 0.4567, 0.2231, 0.5552, 0.2231, 0.5546, 0.2275, 0.4572, 0.2275, 0.296, 0.3858, 0.3657, 0.2802, 0.3673, 0.284, 0.2985, 0.3884, 0.2583, 0.6731, 0.2583, 0.5238, 0.2613, 0.5247, 0.2613, 0.6723, 0.6461, 0.9167, 0.5551, 0.9739, 0.5546, 0.9695, 0.6445, 0.913, 0.3657, 0.9167, 0.296, 0.8111, 0.2985, 0.8086, 0.3673, 0.913, 0.7535, 0.6732, 0.7158, 0.8112, 0.7133, 0.8086, 0.7505, 0.6723, 0.5551, 0.9739, 0.4566, 0.9739, 0.4572, 0.9694, 0.5546, 0.9695, 0.7158, 0.3859, 0.7535, 0.5238, 0.7505, 0.5247, 0.7133, 0.3884, 0.5552, 0.2231, 0.6461, 0.2803, 0.6445, 0.284, 0.5546, 0.2275, 0.3657, 0.2802, 0.4567, 0.2231, 0.4572, 0.2275, 0.3673, 0.284, 0.2583, 0.5238, 0.296, 0.3858, 0.2985, 0.3884, 0.2613, 0.5247, 0.296, 0.8111, 0.2583, 0.6731, 0.2613, 0.6723, 0.2985, 0.8086, 0.7158, 0.8112, 0.6461, 0.9167, 0.6445, 0.913, 0.7133, 0.8086, 0.4566, 0.9739, 0.3657, 0.9167, 0.3673, 0.913, 0.4572, 0.9694, 0.7535, 0.5238, 0.7535, 0.6732, 0.7505, 0.6723, 0.7505, 0.5247, 0.5546, 0.9695, 0.4572, 0.9694, 0.4587, 0.9581, 0.5531, 0.9581, 0.7133, 0.3884, 0.7505, 0.5247, 0.7431, 0.527, 0.707, 0.3948, 0.5546, 0.2275, 0.6445, 0.284, 0.6403, 0.2936, 0.5531, 0.2389, 0.3673, 0.284, 0.4572, 0.2275, 0.4587, 0.2389, 0.3716, 0.2936, 0.2613, 0.5247, 0.2985, 0.3884, 0.3049, 0.3948, 0.2687, 0.5269, 0.2985, 0.8086, 0.2613, 0.6723, 0.2687, 0.67, 0.3048, 0.8022, 0.7133, 0.8086, 0.6445, 0.913, 0.6402, 0.9034, 0.707, 0.8022, 0.4572, 0.9694, 0.3673, 0.913, 0.3715, 0.9034, 0.4587, 0.9581, 0.7505, 0.5247, 0.7505, 0.6723, 0.7431, 0.67, 0.7431, 0.527, 0.6445, 0.284, 0.7133, 0.3884, 0.707, 0.3948, 0.6403, 0.2936, 0.4572, 0.2275, 0.5546, 0.2275, 0.5531, 0.2389, 0.4587, 0.2389, 0.2985, 0.3884, 0.3673, 0.284, 0.3716, 0.2936, 0.3049, 0.3948, 0.2613, 0.6723, 0.2613, 0.5247, 0.2687, 0.5269, 0.2687, 0.67, 0.6445, 0.913, 0.5546, 0.9695, 0.5531, 0.9581, 0.6402, 0.9034, 0.3673, 0.913, 0.2985, 0.8086, 0.3048, 0.8022, 0.3715, 0.9034, 0.7505, 0.6723, 0.7133, 0.8086, 0.707, 0.8022, 0.7431, 0.67, 0.4587, 0.9581, 0.3715, 0.9034, 0.4214, 0.79, 0.4762, 0.8244, 0.7431, 0.527, 0.7431, 0.67, 0.6549, 0.6436, 0.6549, 0.5537, 0.6403, 0.2936, 0.707, 0.3948, 0.6323, 0.4706, 0.5904, 0.407, 0.4587, 0.2389, 0.5531, 0.2389, 0.5356, 0.3726, 0.4764, 0.3725, 0.3049, 0.3948, 0.3716, 0.2936, 0.4216, 0.4069, 0.3796, 0.4704, 0.2687, 0.67, 0.2687, 0.5269, 0.3569, 0.5534, 0.3569, 0.6433, 0.6402, 0.9034, 0.5531, 0.9581, 0.5355, 0.8245, 0.5902, 0.7901, 0.3715, 0.9034, 0.3048, 0.8022, 0.3795, 0.7264, 0.4214, 0.79, 0.7431, 0.67, 0.707, 0.8022, 0.6322, 0.7266, 0.6549, 0.6436, 0.5531, 0.9581, 0.4587, 0.9581, 0.4762, 0.8244, 0.5355, 0.8245, 0.707, 0.3948, 0.7431, 0.527, 0.6549, 0.5537, 0.6323, 0.4706, 0.5531, 0.2389, 0.6403, 0.2936, 0.5904, 0.407, 0.5356, 0.3726, 0.3716, 0.2936, 0.4587, 0.2389, 0.4764, 0.3725, 0.4216, 0.4069, 0.2687, 0.5269, 0.3049, 0.3948, 0.3796, 0.4704, 0.3569, 0.5534, 0.3048, 0.8022, 0.2687, 0.67, 0.3569, 0.6433, 0.3795, 0.7264, 0.707, 0.8022, 0.6402, 0.9034, 0.5902, 0.7901, 0.6322, 0.7266, 0.4762, 0.8244, 0.5902, 0.7901, 0.5355, 0.8245, 0.5902, 0.7901, 0.4762, 0.8244, 0.6322, 0.7266, 0.3795, 0.7264, 0.6322, 0.7266, 0.4214, 0.79, 0.3795, 0.7264, 0.6549, 0.6436, 0.6322, 0.7266, 0.3569, 0.6433, 0.6549, 0.6436, 0.3795, 0.7264, 0.6549, 0.5537, 0.6549, 0.6436, 0.3569, 0.5534, 0.6322, 0.7266, 0.4762, 0.8244, 0.4214, 0.79, 0.3569, 0.5534, 0.6323, 0.4706, 0.6549, 0.5537, 0.3569, 0.5534, 0.5904, 0.407, 0.6323, 0.4706, 0.3796, 0.4704, 0.5904, 0.407, 0.3569, 0.5534, 0.3796, 0.4704, 0.5356, 0.3726, 0.5904, 0.407, 0.5356, 0.3726, 0.3796, 0.4704, 0.4764, 0.3725, 0.3569, 0.5534, 0.6549, 0.6436, 0.3569, 0.6433, 0.4764, 0.3725, 0.3796, 0.4704, 0.4216, 0.4069, 0.2585, 0.6731, 0.2585, 0.5238, 0.2614, 0.5247, 0.2614, 0.6723, 0.5553, 0.2231, 0.6463, 0.2803, 0.6446, 0.284, 0.5547, 0.2275, 0.2585, 0.5238, 0.2962, 0.3858, 0.2986, 0.3884, 0.2614, 0.5247, 0.2961, 0.8111, 0.2585, 0.6731, 0.2614, 0.6723, 0.2986, 0.8086, 0.4568, 0.9739, 0.3658, 0.9167, 0.3674, 0.913, 0.4573, 0.9694, 0.6463, 0.2803, 0.7159, 0.3859, 0.7134, 0.3884, 0.6446, 0.284, 0.4554, 0.9847, 0.3618, 0.9259, 0.3658, 0.9167, 0.4568, 0.9739, 0.2962, 0.3858, 0.3658, 0.2802, 0.3675, 0.284, 0.2986, 0.3884, 0.7159, 0.3859, 0.7536, 0.5238, 0.7507, 0.5247, 0.7134, 0.3884, 0.6462, 0.9167, 0.5553, 0.9739, 0.5547, 0.9695, 0.6446, 0.913, 0.3658, 0.2802, 0.4568, 0.2231, 0.4574, 0.2275, 0.3675, 0.284, 0.5553, 0.9739, 0.4568, 0.9739, 0.4573, 0.9694, 0.5547, 0.9695, 0.7159, 0.8111, 0.6462, 0.9167, 0.6446, 0.913, 0.7134, 0.8086, 0.7536, 0.5238, 0.7536, 0.6732, 0.7507, 0.6723, 0.7507, 0.5247, 0.4568, 0.2231, 0.5553, 0.2231, 0.5547, 0.2275, 0.4574, 0.2275, 0.7607, 0.5217, 0.7607, 0.6753, 0.7536, 0.6732, 0.7536, 0.5238, 0.6503, 0.9259, 0.5567, 0.9847, 0.5553, 0.9739, 0.6462, 0.9167, 0.7607, 0.6753, 0.7219, 0.8172, 0.7159, 0.8111, 0.7536, 0.6732, 0.5567, 0.2123, 0.6503, 0.2711, 0.6463, 0.2803, 0.5553, 0.2231, 0.2513, 0.5217, 0.2901, 0.3797, 0.2962, 0.3858, 0.2585, 0.5238, 0.2901, 0.8172, 0.2513, 0.6753, 0.2585, 0.6731, 0.2961, 0.8111, 0.4554, 0.2123, 0.5567, 0.2123, 0.5553, 0.2231, 0.4568, 0.2231, 0.2513, 0.6753, 0.2513, 0.5217, 0.2585, 0.5238, 0.2585, 0.6731, 0.3618, 0.9259, 0.2901, 0.8172, 0.2961, 0.8111, 0.3658, 0.9167, 0.7219, 0.3797, 0.7607, 0.5217, 0.7536, 0.5238, 0.7159, 0.3859, 0.3618, 0.2711, 0.4554, 0.2123, 0.4568, 0.2231, 0.3658, 0.2802, 0.5567, 0.9847, 0.4554, 0.9847, 0.4568, 0.9739, 0.5553, 0.9739, 0.6503, 0.2711, 0.7219, 0.3797, 0.7159, 0.3859, 0.6463, 0.2803, 0.7219, 0.8172, 0.6503, 0.9259, 0.6462, 0.9167, 0.7159, 0.8111, 0.2901, 0.3797, 0.3618, 0.2711, 0.3658, 0.2802, 0.2962, 0.3858, 0.3658, 0.9167, 0.2961, 0.8111, 0.2986, 0.8086, 0.3674, 0.913, 0.7536, 0.6732, 0.7159, 0.8111, 0.7134, 0.8086, 0.7507, 0.6723, 0.4573, 0.9694, 0.3674, 0.913, 0.3717, 0.9034, 0.4588, 0.9581, 0.7507, 0.5247, 0.7507, 0.6723, 0.7432, 0.67, 0.7432, 0.527, 0.6446, 0.284, 0.7134, 0.3884, 0.7071, 0.3948, 0.6404, 0.2936, 0.4574, 0.2275, 0.5547, 0.2275, 0.5532, 0.2389, 0.4589, 0.2389, 0.2986, 0.3884, 0.3675, 0.284, 0.3717, 0.2936, 0.305, 0.3948, 0.2614, 0.6723, 0.2614, 0.5247, 0.2689, 0.5269, 0.2689, 0.67, 0.6446, 0.913, 0.5547, 0.9695, 0.5532, 0.9581, 0.6403, 0.9034, 0.3674, 0.913, 0.2986, 0.8086, 0.305, 0.8022, 0.3717, 0.9034, 0.7507, 0.6723, 0.7134, 0.8086, 0.7071, 0.8022, 0.7432, 0.67, 0.7134, 0.3884, 0.7507, 0.5247, 0.7432, 0.527, 0.7071, 0.3948, 0.5547, 0.2275, 0.6446, 0.284, 0.6404, 0.2936, 0.5532, 0.2389, 0.3675, 0.284, 0.4574, 0.2275, 0.4589, 0.2389, 0.3717, 0.2936, 0.2614, 0.5247, 0.2986, 0.3884, 0.305, 0.3948, 0.2689, 0.5269, 0.5547, 0.9695, 0.4573, 0.9694, 0.4588, 0.9581, 0.5532, 0.9581, 0.2986, 0.8086, 0.2614, 0.6723, 0.2689, 0.67, 0.305, 0.8022, 0.7134, 0.8086, 0.6446, 0.913, 0.6403, 0.9034, 0.7071, 0.8022, 0.3717, 0.9034, 0.305, 0.8022, 0.3796, 0.7264, 0.4215, 0.79, 0.7432, 0.67, 0.7071, 0.8022, 0.6323, 0.7266, 0.655, 0.6436, 0.7071, 0.3948, 0.7432, 0.527, 0.655, 0.5537, 0.6324, 0.4706, 0.5532, 0.2389, 0.6404, 0.2936, 0.5905, 0.407, 0.5357, 0.3726, 0.3717, 0.2936, 0.4589, 0.2389, 0.4765, 0.3725, 0.4217, 0.4069, 0.2689, 0.5269, 0.305, 0.3948, 0.3797, 0.4704, 0.357, 0.5534, 0.5532, 0.9581, 0.4588, 0.9581, 0.4763, 0.8244, 0.5356, 0.8245, 0.305, 0.8022, 0.2689, 0.67, 0.357, 0.6433, 0.3796, 0.7264, 0.7071, 0.8022, 0.6403, 0.9034, 0.5903, 0.7901, 0.6323, 0.7266, 0.4588, 0.9581, 0.3717, 0.9034, 0.4215, 0.79, 0.4763, 0.8244, 0.7432, 0.527, 0.7432, 0.67, 0.655, 0.6436, 0.655, 0.5537, 0.6404, 0.2936, 0.7071, 0.3948, 0.6324, 0.4706, 0.5905, 0.407, 0.4589, 0.2389, 0.5532, 0.2389, 0.5357, 0.3726, 0.4765, 0.3725, 0.305, 0.3948, 0.3717, 0.2936, 0.4217, 0.4069, 0.3797, 0.4704, 0.2689, 0.67, 0.2689, 0.5269, 0.357, 0.5534, 0.357, 0.6433, 0.6403, 0.9034, 0.5532, 0.9581, 0.5356, 0.8245, 0.5903, 0.7901, 0.4215, 0.79, 0.5356, 0.8245, 0.4763, 0.8244, 0.5356, 0.8245, 0.4215, 0.79, 0.5903, 0.7901, 0.357, 0.6433, 0.5903, 0.7901, 0.3796, 0.7264, 0.357, 0.6433, 0.6323, 0.7266, 0.5903, 0.7901, 0.357, 0.5534, 0.6323, 0.7266, 0.357, 0.6433, 0.655, 0.6436, 0.6323, 0.7266, 0.3797, 0.4704, 0.5903, 0.7901, 0.4215, 0.79, 0.3796, 0.7264, 0.3797, 0.4704, 0.655, 0.5537, 0.655, 0.6436, 0.3797, 0.4704, 0.6324, 0.4706, 0.655, 0.5537, 0.4217, 0.4069, 0.6324, 0.4706, 0.3797, 0.4704, 0.4217, 0.4069, 0.5905, 0.407, 0.6324, 0.4706, 0.5905, 0.407, 0.4217, 0.4069, 0.5357, 0.3726, 0.3797, 0.4704, 0.6323, 0.7266, 0.357, 0.5534, 0.5357, 0.3726, 0.4217, 0.4069, 0.4765, 0.3725])
me_cylinder_003.materials.append(mat_obstacles_passive_ballon_barell_metal_1_body_metal_3)
me_cylinder_003.use_remesh_preserve_volume = False
me_cylinder_003.use_remesh_preserve_attributes = False
me_cylinder_003.use_mirror_vertex_groups = False
me_cylinder_003.update()
me_cylinder = bpy.data.meshes.new('Cylinder')
me_cylinder.from_pydata([(-0.01047, 0.8319, 0.5842), (-0.009777, 0.9921, 0.2214), (-0.02399, -0.5746, 0.8183), (-0.02297, -0.5361, -0.8441), (-0.02399, -0.8183, -0.5747), (-0.02467, -0.9759, -0.2178), (-0.02491, -0.985, 0.1723), (-0.01565, -0.858, 0.545), (-0.01496, -0.5841, 0.8318), (-0.01393, -0.2213, 0.9921), (-0.01271, 0.1752, 1.001), (-0.01271, -0.1751, -1.001), (-0.01393, -0.5449, -0.858), (-0.01496, -0.8318, -0.5842), (-0.01565, -0.992, -0.2214), (-0.01589, -1.001, 0.1751), (-0.01865, 0.9851, -0.1723), (-0.01889, 0.8442, -0.5361), (-0.01956, 0.5748, -0.8184), (-0.02058, 0.2179, -0.976), (-0.0115, 0.545, 0.858), (-0.0115, 0.2214, -0.9921), (-0.01046, 0.5842, -0.8319), (-0.009776, 0.8581, -0.545), (-0.009535, 1.001, -0.1751), (0.008634, 1.001, -0.1751), (0.008393, 0.858, -0.545), (0.007704, 0.5842, -0.8318), (0.006673, 0.2214, -0.9921), (0.005456, -0.1751, -1.001), (0.00424, -0.545, -0.858), (0.003208, -0.8319, -0.5842), (0.002519, -0.9921, -0.2214), (0.002276, -1.001, 0.1751), (0.002518, -0.8581, 0.545), (0.003207, -0.5842, 0.8318), (0.004238, -0.2214, 0.9921), (0.005454, 0.1751, 1.001), (0.006671, 0.545, 0.858), (0.007702, 0.8318, 0.5842), (0.008392, 0.9921, 0.2214), (0.01741, 0.9759, 0.2178), (0.01673, 0.8183, 0.5747), (0.01571, 0.5361, 0.8441), (0.01452, 0.1722, 0.9851), (0.01332, -0.2178, 0.976), (0.01231, -0.5747, 0.8184), (0.01163, -0.8442, 0.5361), (0.01139, -0.9851, 0.1723), (0.01163, -0.976, -0.2178), (0.01231, -0.8184, -0.5747), (0.01332, -0.5362, -0.8441), (0.01452, -0.1723, -0.985), (0.01572, 0.2177, -0.976), (0.01673, 0.5747, -0.8184), (0.01741, 0.8441, -0.5361), (0.01765, 0.985, -0.1723), (-0.02178, -0.1722, -0.9851), (-0.02178, 0.1724, 0.985), (-0.02297, -0.2177, 0.976), (-0.02467, -0.8441, 0.5361), (-0.01889, 0.9761, 0.2178), (-0.01957, 0.8184, 0.5747), (-0.02058, 0.5362, 0.8441), (0.01731, 0.9432, 0.2105), (0.01665, 0.7908, 0.5554), (0.01567, 0.5181, 0.8158), (0.01452, 0.1665, 0.952), (0.01336, -0.2105, 0.9432), (0.01238, -0.5555, 0.7909), (0.01173, -0.8158, 0.5181), (0.0115, -0.952, 0.1665), (0.01173, -0.9433, -0.2105), (0.01238, -0.7909, -0.5554), (0.01336, -0.5182, -0.8158), (0.01452, -0.1666, -0.952), (0.01568, 0.2104, -0.9432), (0.01666, 0.5554, -0.7909), (0.01731, 0.8157, -0.5181), (0.01754, 0.9519, -0.1665)], [], [(55, 54, 27, 26), (45, 44, 37, 36), (41, 56, 25, 40), (46, 45, 36, 35), (50, 49, 32, 31), (42, 41, 40, 39), (51, 50, 31, 30), (44, 43, 38, 37), (53, 52, 29, 28), (26, 27, 22, 23), (56, 55, 26, 25), (59, 2, 8, 9), (58, 59, 9, 10), (2, 60, 7, 8), (60, 6, 15, 7), (3, 57, 11, 12), (17, 16, 24, 23), (16, 61, 1, 24), (61, 62, 0, 1), (19, 18, 22, 21), (57, 19, 21, 11), (62, 63, 20, 0), (63, 58, 10, 20), (18, 17, 23, 22), (32, 33, 15, 14), (28, 29, 11, 21), (31, 32, 14, 13), (30, 31, 13, 12), (33, 34, 7, 15), (34, 35, 8, 7), (29, 30, 12, 11), (35, 36, 9, 8), (36, 37, 10, 9), (37, 38, 20, 10), (6, 5, 14, 15), (4, 3, 12, 13), (5, 4, 13, 14), (38, 39, 0, 20), (39, 40, 1, 0), (27, 28, 21, 22), (40, 25, 24, 1), (25, 26, 23, 24), (54, 53, 28, 27), (47, 46, 35, 34), (48, 47, 34, 33), (52, 51, 30, 29), (49, 48, 33, 32), (43, 42, 39, 38), (41, 42, 65, 64), (52, 53, 76, 75), (50, 51, 74, 73), (48, 49, 72, 71), (46, 47, 70, 69), (44, 45, 68, 67), (55, 56, 79, 78), (42, 43, 66, 65), (53, 54, 77, 76), (56, 41, 64, 79), (51, 52, 75, 74), (49, 50, 73, 72), (47, 48, 71, 70), (45, 46, 69, 68), (43, 44, 67, 66), (54, 55, 78, 77)])
me_cylinder.polygons.foreach_set('use_smooth', [True] * 64)
_uv = me_cylinder.uv_layers.new(name='UVMap')
_uv.uv.foreach_set('vector', [0.7178, 0.6223, 0.4901, 0.6026, 0.4901, 0.5827, 0.7189, 0.6027, 0.2625, 0.6231, 0.02819, 0.6859, 0.02431, 0.6653, 0.2614, 0.6031, 0.2632, 0.6242, 0.02938, 0.6819, 0.02551, 0.663, 0.2621, 0.6058, 0.4904, 0.6032, 0.2625, 0.6231, 0.2614, 0.6031, 0.4904, 0.5833, 0.4897, 0.6032, 0.2618, 0.6231, 0.2606, 0.6031, 0.4897, 0.5833, 0.4907, 0.6058, 0.2632, 0.6242, 0.2621, 0.6058, 0.4907, 0.5876, 0.7174, 0.6228, 0.4897, 0.6032, 0.4897, 0.5833, 0.7185, 0.6032, 0.9509, 0.6822, 0.7179, 0.6239, 0.7191, 0.6059, 0.9547, 0.6643, 0.2622, 0.6226, 0.02788, 0.6855, 0.024, 0.665, 0.261, 0.6026, 0.7189, 0.6027, 0.4901, 0.5827, 0.49, 0.5614, 0.7201, 0.5817, 0.9512, 0.6859, 0.7178, 0.6223, 0.7189, 0.6027, 0.955, 0.6663, 0.259, 0.5623, 0.4904, 0.5419, 0.4904, 0.5619, 0.2601, 0.582, 0.02269, 0.6225, 0.259, 0.5623, 0.2601, 0.582, 0.02242, 0.6431, 0.4904, 0.5419, 0.7216, 0.562, 0.7204, 0.5822, 0.4904, 0.5619, 0.7216, 0.562, 0.9571, 0.623, 0.9573, 0.6445, 0.7204, 0.5822, 0.7209, 0.562, 0.9564, 0.623, 0.9566, 0.6445, 0.7197, 0.5822, 0.7212, 0.5615, 0.9567, 0.6226, 0.957, 0.6442, 0.7201, 0.5817, 0.02389, 0.6237, 0.2597, 0.5684, 0.2609, 0.5865, 0.02363, 0.6426, 0.2597, 0.5684, 0.4906, 0.5496, 0.4907, 0.568, 0.2609, 0.5865, 0.2587, 0.5618, 0.49, 0.5414, 0.49, 0.5614, 0.2598, 0.5815, 0.02237, 0.6222, 0.2587, 0.5618, 0.2598, 0.5815, 0.02211, 0.6427, 0.4906, 0.5496, 0.7214, 0.5681, 0.7202, 0.5866, 0.4907, 0.568, 0.7214, 0.5681, 0.9564, 0.6241, 0.9566, 0.6439, 0.7202, 0.5866, 0.49, 0.5414, 0.7212, 0.5615, 0.7201, 0.5817, 0.49, 0.5614, 0.2606, 0.6031, 0.0236, 0.6653, 0.02171, 0.6431, 0.2594, 0.582, 0.261, 0.6026, 0.024, 0.665, 0.02211, 0.6427, 0.2598, 0.5815, 0.4897, 0.5833, 0.2606, 0.6031, 0.2594, 0.582, 0.4897, 0.5619, 0.7185, 0.6032, 0.4897, 0.5833, 0.4897, 0.5619, 0.7197, 0.5822, 0.9553, 0.6667, 0.7192, 0.6032, 0.7204, 0.5822, 0.9573, 0.6445, 0.7192, 0.6032, 0.4904, 0.5833, 0.4904, 0.5619, 0.7204, 0.5822, 0.9546, 0.6667, 0.7185, 0.6032, 0.7197, 0.5822, 0.9566, 0.6445, 0.4904, 0.5833, 0.2614, 0.6031, 0.2601, 0.582, 0.4904, 0.5619, 0.2614, 0.6031, 0.02431, 0.6653, 0.02242, 0.6431, 0.2601, 0.582, 0.9547, 0.6643, 0.7191, 0.6059, 0.7202, 0.5866, 0.9566, 0.6439, 0.02198, 0.6226, 0.2583, 0.5623, 0.2594, 0.582, 0.02171, 0.6431, 0.4897, 0.5419, 0.7209, 0.562, 0.7197, 0.5822, 0.4897, 0.5619, 0.2583, 0.5623, 0.4897, 0.5419, 0.4897, 0.5619, 0.2594, 0.582, 0.7191, 0.6059, 0.4907, 0.5876, 0.4907, 0.568, 0.7202, 0.5866, 0.4907, 0.5876, 0.2621, 0.6058, 0.2609, 0.5865, 0.4907, 0.568, 0.4901, 0.5827, 0.261, 0.6026, 0.2598, 0.5815, 0.49, 0.5614, 0.2621, 0.6058, 0.02551, 0.663, 0.02363, 0.6426, 0.2609, 0.5865, 0.955, 0.6663, 0.7189, 0.6027, 0.7201, 0.5817, 0.957, 0.6442, 0.4901, 0.6026, 0.2622, 0.6226, 0.261, 0.6026, 0.4901, 0.5827, 0.7181, 0.6228, 0.4904, 0.6032, 0.4904, 0.5833, 0.7192, 0.6032, 0.9516, 0.6863, 0.7181, 0.6228, 0.7192, 0.6032, 0.9553, 0.6667, 0.9509, 0.6863, 0.7174, 0.6228, 0.7185, 0.6032, 0.9546, 0.6667, 0.2618, 0.6231, 0.02748, 0.6859, 0.0236, 0.6653, 0.2606, 0.6031, 0.7179, 0.6239, 0.4907, 0.6058, 0.4907, 0.5876, 0.7191, 0.6059, 0.2632, 0.6242, 0.4907, 0.6058, 0.4907, 0.6372, 0.2652, 0.6559, 0.02788, 0.6855, 0.2622, 0.6226, 0.2641, 0.6571, 0.03501, 0.7195, 0.4897, 0.6032, 0.7174, 0.6228, 0.7153, 0.657, 0.4897, 0.6374, 0.02748, 0.6859, 0.2618, 0.6231, 0.2638, 0.6576, 0.0346, 0.7199, 0.4904, 0.6032, 0.7181, 0.6228, 0.716, 0.657, 0.4904, 0.6374, 0.02819, 0.6859, 0.2625, 0.6231, 0.2645, 0.6576, 0.03531, 0.7199, 0.7178, 0.6223, 0.9512, 0.6859, 0.9441, 0.7195, 0.7157, 0.6565, 0.4907, 0.6058, 0.7179, 0.6239, 0.7159, 0.6553, 0.4907, 0.6372, 0.2622, 0.6226, 0.4901, 0.6026, 0.49, 0.6368, 0.2641, 0.6571, 0.02938, 0.6819, 0.2632, 0.6242, 0.2652, 0.6559, 0.0365, 0.7131, 0.7174, 0.6228, 0.9509, 0.6863, 0.9437, 0.7199, 0.7153, 0.657, 0.2618, 0.6231, 0.4897, 0.6032, 0.4897, 0.6374, 0.2638, 0.6576, 0.7181, 0.6228, 0.9516, 0.6863, 0.9444, 0.7199, 0.716, 0.657, 0.2625, 0.6231, 0.4904, 0.6032, 0.4904, 0.6374, 0.2645, 0.6576, 0.7179, 0.6239, 0.9509, 0.6822, 0.9438, 0.7131, 0.7159, 0.6553, 0.4901, 0.6026, 0.7178, 0.6223, 0.7157, 0.6565, 0.49, 0.6368])
me_cylinder.materials.append(mat_obstacles_passive_ballon_barell_metal_1_schnallen_metal_4)
me_cylinder.use_remesh_preserve_volume = False
me_cylinder.use_remesh_preserve_attributes = False
me_cylinder.use_mirror_vertex_groups = False
me_cylinder.update()

# ---- objects
ob_sphere_001 = bpy.data.objects.new('Sphere_001', me_sphere_001)
ob_cube = bpy.data.objects.new('Cube', me_cube_001)
ob_cylinder_004 = bpy.data.objects.new('Cylinder_004', me_cylinder_004)
ob_sphere = bpy.data.objects.new('Sphere', me_sphere)
ob_cylinder_002 = bpy.data.objects.new('Cylinder.002', me_cylinder_002)
ob_cylinder_006 = bpy.data.objects.new('Cylinder.006', me_cylinder_007)
ob_cylinder_007 = bpy.data.objects.new('Cylinder.007', me_cylinder_008)
ob_cylinder_005 = bpy.data.objects.new('Cylinder.005', me_cylinder_006)
ob_cylinder_003 = bpy.data.objects.new('Cylinder.003', me_cylinder_003)
ob_cylinder = bpy.data.objects.new('Cylinder', me_cylinder)

# ---- transforms, parenting, visibility, modifiers, constraints
ob_sphere_001.location = (0.2795, 0.733, 7.48)
ob_sphere_001.lineart.crease_threshold = 0.0
ob_cube.location = (0.001905, 0.003001, 3.582)
ob_cube.lineart.crease_threshold = 0.0
ob_cylinder_004.location = (0.628, -0.07013, 0.7602)
ob_cylinder_004.lineart.crease_threshold = 0.0
ob_sphere.location = (-0.3345, 0.0, 7.248)
ob_sphere.lineart.crease_threshold = 0.0
ob_cylinder_002.location = (-0.5605, -0.06694, 0.7738)
ob_cylinder_002.lineart.crease_threshold = 0.0
_m = ob_cylinder_002.modifiers.new('EdgeSplit', 'EDGE_SPLIT')
ob_cylinder_006.parent = ob_cylinder_002
ob_cylinder_006.matrix_parent_inverse = Matrix(((1.0, 0.0, 0.0, 0.5605), (0.0, 1.0, 0.0, 0.06694), (0.0, 0.0, 1.0, -0.7738), (0.0, 0.0, 0.0, 1.0)))
ob_cylinder_006.location = (-0.4591, -0.06726, 0.7739)
ob_cylinder_006.lineart.crease_threshold = 0.0
_m = ob_cylinder_006.modifiers.new('EdgeSplit', 'EDGE_SPLIT')
ob_cylinder_007.parent = ob_cylinder_002
ob_cylinder_007.matrix_parent_inverse = Matrix(((1.0, 0.0, 0.0, 0.5605), (0.0, 1.0, 0.0, 0.06694), (0.0, 0.0, 1.0, -0.7738), (0.0, 0.0, 0.0, 1.0)))
ob_cylinder_007.location = (0.5909, -0.07049, 0.7745)
ob_cylinder_007.lineart.crease_threshold = 0.0
_m = ob_cylinder_007.modifiers.new('EdgeSplit', 'EDGE_SPLIT')
ob_cylinder_005.parent = ob_cylinder_002
ob_cylinder_005.matrix_parent_inverse = Matrix(((1.0, 0.0, 0.0, 0.5605), (0.0, 1.0, 0.0, 0.06694), (0.0, 0.0, 1.0, -0.7738), (0.0, 0.0, 0.0, 1.0)))
ob_cylinder_005.location = (-1.489, -0.06408, 0.7733)
ob_cylinder_005.lineart.crease_threshold = 0.0
_m = ob_cylinder_005.modifiers.new('EdgeSplit', 'EDGE_SPLIT')
ob_cylinder_003.parent = ob_cylinder_002
ob_cylinder_003.matrix_parent_inverse = Matrix(((1.0, 0.0, 0.0, 0.5605), (0.0, 1.0, 0.0, 0.06694), (0.0, 0.0, 1.0, -0.7738), (0.0, 0.0, 0.0, 1.0)))
ob_cylinder_003.location = (-0.5605, -0.06694, 0.7738)
ob_cylinder_003.lineart.crease_threshold = 0.0
_m = ob_cylinder_003.modifiers.new('EdgeSplit', 'EDGE_SPLIT')
ob_cylinder.parent = ob_cylinder_002
ob_cylinder.matrix_parent_inverse = Matrix(((1.0, 0.0, 0.0, 0.5605), (0.0, 1.0, 0.0, 0.06694), (0.0, 0.0, 1.0, -0.7738), (0.0, 0.0, 0.0, 1.0)))
ob_cylinder.location = (1.621, -0.07366, 0.775)
ob_cylinder.lineart.crease_threshold = 0.0
_m = ob_cylinder.modifiers.new('EdgeSplit', 'EDGE_SPLIT')

# ---- collection membership
col_collection_1.objects.link(ob_sphere_001)
col_collection_1.objects.link(ob_cube)
col_collection_1.objects.link(ob_cylinder_004)
col_collection_1.objects.link(ob_sphere)
col_collection_1.objects.link(ob_cylinder_002)
col_collection_1.objects.link(ob_cylinder_006)
col_collection_1.objects.link(ob_cylinder_007)
col_collection_1.objects.link(ob_cylinder_005)
col_collection_1.objects.link(ob_cylinder_003)
col_collection_1.objects.link(ob_cylinder)

# ---- scene / render settings (as saved in the file)
scene.frame_start = 1; scene.frame_end = 250; scene.frame_set(1)
scene.render.engine = 'CYCLES'
scene.render.resolution_percentage = 50
scene.render.dither_intensity = 0.0
scene.cycles.use_denoising = False
scene.cycles.samples = 10
scene.cycles.sampling_pattern = 'TABULATED_SOBOL'
scene.cycles.light_sampling_threshold = 0.0
scene.cycles.use_adaptive_sampling = False
scene.cycles.use_light_tree = False
scene.cycles.blur_glossy = 0.0
scene.cycles.volume_bounces = 1
scene.cycles.pixel_filter_type = 'GAUSSIAN'
scene.cycles.sample_clamp_indirect = 0.0
scene.view_settings.view_transform = 'Standard'
bpy.context.view_layer.update()

# ---- added for rendering (the .blend has no active camera and no usable light): camera, sun
cam_auto = bpy.data.cameras.new('AutoCamera')
cam_auto.lens = 50.0
cam_auto.sensor_width = 36.0
cam_auto.clip_end = 1000.0
ob_auto_camera = bpy.data.objects.new('AutoCamera', cam_auto)
scene.collection.objects.link(ob_auto_camera)
ob_auto_camera.location = (8.74085, -10.4828, 10.9517)
ob_auto_camera.rotation_euler = (1.09748, -7.21219e-08, 0.694738)
scene.camera = ob_auto_camera
light_auto_sun = bpy.data.lights.new('AutoSun', 'SUN')
light_auto_sun.energy = 3.0
light_auto_sun.angle = 0.0523599
ob_auto_sun = bpy.data.objects.new('AutoSun', light_auto_sun)
scene.collection.objects.link(ob_auto_sun)
ob_auto_sun.rotation_euler = (0.872665, 0.174533, 0.523599)
bpy.context.view_layer.update()
